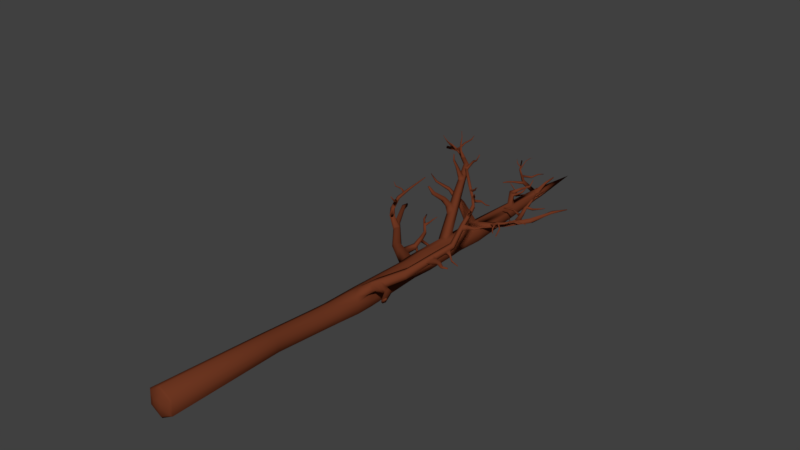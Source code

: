 # Source: Low-poly_Branch.blend  (saved by Blender 2.79.0; exported with 4.5.12 LTS)
import bpy
from mathutils import Matrix  # noqa: F401  (used for matrix-valued properties, if any)

bpy.ops.wm.read_factory_settings(use_empty=True)
scene = bpy.context.scene
scene.name = 'Scene'

# ---- collections
col_collection_1 = bpy.data.collections.new('Collection 1'); scene.collection.children.link(col_collection_1)

# ---- materials (node trees are filled in below, after node groups)
mat_branch = bpy.data.materials.new('Branch')
mat_branch.alpha_threshold = 0.0
mat_branch.use_transparent_shadow = False
mat_branch.diffuse_color = (0.1523, 0.03708, 0.01526, 1.0)
mat_branch.roughness = 0.5
mat_branch.specular_intensity = 0.0

# ---- material node trees

# ---- world
world_world = bpy.data.worlds.new('World'); scene.world = world_world
world_world.color = (0.05088, 0.05088, 0.05088)
world_world.use_sun_shadow = False
world_world.sun_shadow_jitter_overblur = 0.0
world_world.cycles.sampling_method = 'MANUAL'

# ---- meshes
me_circle = bpy.data.meshes.new('Circle')
me_circle.from_pydata([(0.03772, 0.7154, 5.061), (-0.1799, 0.5899, 5.067), (-0.1799, 0.3389, 5.079), (0.03772, 0.2134, 5.085), (0.2554, 0.3389, 5.079), (0.2554, 0.5899, 5.067), (-0.05833, 0.5001, 3.012), (-0.223, 0.4052, 3.017), (-0.223, 0.2152, 3.026), (-0.05833, 0.1203, 3.031), (0.1063, 0.2152, 3.026), (0.1063, 0.4052, 3.017), (0.04932, 0.4696, 1.251), (-0.1727, 0.3376, 1.404), (-0.1727, 0.1267, 1.415), (0.01021, 0.02125, 1.42), (0.1931, 0.1267, 1.415), (0.2021, 0.3814, 1.253), (0.03759, 0.3771, -1.762), (-0.1472, 0.3119, -1.749), (-0.1668, 0.1045, -1.707), (0.004804, 0.005615, -1.703), (0.1764, 0.1045, -1.707), (0.1369, 0.3198, -1.759), (-0.1371, 0.18, -4.063), (-0.2169, 0.1231, -4.034), (-0.2169, 0.05481, -4.031), (-0.1371, -0.004695, -4.054), (-0.05703, 0.04148, -4.057), (-0.05703, 0.1338, -4.061), (-0.09706, 0.01839, -4.056), (-0.1739, 0.03387, -5.148), (0.09058, 0.05508, -1.705), (0.02401, 0.1678, 3.029), (0.1016, 0.07397, 1.417), (0.1465, 0.2762, 5.082), (-0.0711, 0.2762, 5.082), (-0.1407, 0.1678, 3.029), (-0.08123, 0.07397, 1.417), (-0.08098, 0.05508, -1.705), (-0.1771, 0.01839, -4.056), (-0.1799, 0.4644, 5.073), (-0.223, 0.3102, 3.022), (-0.1727, 0.2322, 1.409), (-0.1668, 0.2035, -1.712), (-0.2172, 0.08853, -4.041), (-0.0711, 0.6527, 5.064), (-0.1407, 0.4526, 3.015), (-0.08123, 0.3903, 1.402), (-0.08098, 0.3519, -1.72), (-0.1771, 0.1569, -4.062), (0.1465, 0.6527, 5.064), (0.02401, 0.4526, 3.015), (0.1016, 0.3903, 1.402), (0.08841, 0.3496, -1.746), (-0.09706, 0.1569, -4.062), (0.2554, 0.4644, 5.073), (0.1063, 0.3102, 3.022), (0.1931, 0.2322, 1.409), (0.1764, 0.2035, -1.712), (-0.05703, 0.08765, -4.059), (0.03772, 0.6862, 5.083), (-0.1537, 0.5758, 5.088), (-0.1537, 0.3551, 5.099), (0.03772, 0.2447, 5.105), (0.2291, 0.3551, 5.099), (0.2291, 0.5758, 5.088), (0.1334, 0.2999, 5.102), (-0.05799, 0.2999, 5.102), (-0.1537, 0.4655, 5.094), (-0.05799, 0.631, 5.086), (0.1334, 0.631, 5.086), (0.2291, 0.4655, 5.094), (0.03772, 0.5461, 5.14), (-0.03001, 0.507, 5.142), (-0.03001, 0.4289, 5.146), (0.03772, 0.3898, 5.148), (0.1054, 0.4289, 5.146), (0.1054, 0.507, 5.142), (0.07158, 0.4094, 5.147), (0.003855, 0.4094, 5.147), (-0.03001, 0.4679, 5.144), (0.003855, 0.5265, 5.141), (0.07158, 0.5265, 5.141), (0.1054, 0.4679, 5.144), (-0.0981, 0.09841, 2.082), (0.1241, 0.1411, 2.08), (0.03772, 0.4679, 5.144), (0.1241, 0.2266, 2.076), (-0.1042, 0.3978, 2.069), (0.05005, 0.09841, 2.082), (-0.02403, 0.0557, 2.084), (-0.01487, 0.0393, 1.792), (0.07002, 0.08825, 1.79), (-0.09976, 0.08825, 1.79), (-0.09976, 0.382, 1.775), (0.1549, 0.2351, 1.782), (0.1549, 0.1372, 1.787), (0.1241, 0.312, 2.071), (0.1549, 0.333, 1.777), (-0.01487, 0.4309, 1.773), (-0.008422, 0.4531, 2.066), (-0.2, 0.3426, 2.072), (-0.1846, 0.333, 1.777), (-0.1846, 0.1372, 1.787), (-0.1722, 0.1411, 2.08), (-0.1765, 0.2369, 1.746), (-0.1861, 0.2419, 2.076), (0.1577, 0.1226, -1.203), (0.1577, 0.2889, -1.211), (-0.1306, 0.1226, -1.203), (0.01353, 0.03945, -1.199), (-0.00895, 0.4127, -1.198), (-0.1548, 0.3286, -1.194), (0.08561, 0.08102, -1.201), (-0.05856, 0.08102, -1.201), (-0.1306, 0.2057, -1.207), (-0.08155, 0.3702, -1.215), (0.08561, 0.3304, -1.213), (0.1577, 0.2057, -1.207), (0.1666, 0.288, -0.9875), (0.01859, 0.03203, -0.9749), (-0.1575, 0.3323, -1.013), (0.1666, 0.1174, -0.9791), (-0.1294, 0.1174, -0.9791), (-0.005702, 0.4198, -1.017), (0.09257, 0.07469, -0.977), (-0.05539, 0.07469, -0.977), (-0.1294, 0.2027, -0.9833), (-0.08195, 0.3766, -0.9919), (0.09257, 0.3307, -0.9897), (0.1666, 0.2027, -0.9833), (0.01859, 0.3733, -0.9918), (0.01353, 0.372, -1.215), (-1.706, 0.8855, -3.219), (-0.1306, 0.2889, -1.211), (-0.1294, 0.288, -0.9875), (-1.688, 0.8853, -3.231), (-1.67, 0.8754, -3.237), (-1.671, 0.838, -3.217), (-1.688, 0.8388, -3.206), (-1.705, 0.8476, -3.199), (-1.082, 1.125, -2.822), (-1.107, 1.131, -2.811), (-1.107, 1.076, -2.808), (-1.083, 1.08, -2.819), (-1.132, 1.126, -2.8), (-1.131, 1.081, -2.798), (-0.5577, 1.18, -2.28), (-0.5186, 1.108, -2.318), (-0.5967, 1.1, -2.287), (-0.5169, 1.176, -2.299), (-0.5575, 1.097, -2.305), (-0.5982, 1.167, -2.267), (-0.2919, 0.9191, -1.636), (-0.235, 0.8977, -1.763), (-0.3486, 0.8494, -1.744), (-0.2325, 0.9391, -1.659), (-0.2916, 0.8694, -1.765), (-0.3508, 0.8888, -1.639), (0.1999, 0.3765, 1.137), (0.01064, 0.01474, 1.112), (-0.1732, 0.3329, 1.097), (0.1945, 0.1208, 1.107), (-0.1732, 0.1208, 1.107), (0.04852, 0.4638, 1.134), (0.1026, 0.06776, 1.11), (-0.0813, 0.06776, 1.11), (-0.1732, 0.2268, 1.102), (-0.0813, 0.3859, 1.094), (0.1219, 0.4192, 1.092), (0.1945, 0.2268, 1.102), (0.1931, 0.3376, 1.404), (0.1945, 0.3329, 1.097), (0.01021, 0.4431, 1.399), (0.01064, 0.4389, 1.092), (-0.05651, 0.1497, -3.926), (-0.1176, 0.185, -3.927), (-0.1304, -0.004212, -3.944), (-0.04609, 0.04443, -3.947), (-0.2151, 0.127, -3.978), (-0.2151, 0.05647, -3.975), (-0.08826, 0.02011, -3.945), (-0.1726, 0.02011, -3.945), (-0.2148, 0.09218, -3.967), (-0.1726, 0.166, -3.953), (-0.08826, 0.1668, -3.936), (-0.04609, 0.09308, -3.949), (-0.1149, 0.1908, -3.867), (-0.03886, 0.04838, -3.833), (-0.2132, 0.04838, -3.833), (-0.05258, 0.1547, -3.866), (-0.126, -0.001893, -3.831), (-0.2132, 0.1489, -3.838), (-0.08246, 0.02325, -3.832), (-0.1696, 0.02325, -3.832), (-0.2132, 0.09866, -3.836), (-0.1696, 0.1741, -3.839), (-0.08246, 0.1733, -3.856), (-0.03886, 0.09866, -3.836), (-0.03886, 0.1489, -3.838), (-0.04609, 0.1417, -3.951), (0.03555, 0.3572, -4.269), (-0.1304, 0.1904, -3.954), (-0.126, 0.1992, -3.841), (0.02565, 0.3454, -4.277), (0.01199, 0.3596, -4.282), (-0.2172, 0.1338, -4.061), (-0.2148, 0.1417, -3.951), (-0.2172, 0.04148, -4.057), (-0.2148, 0.04443, -3.947), (0.01704, 0.3506, -4.281), (0.02161, 0.3717, -4.274), (0.03043, 0.3664, -4.27), (-1.036, 0.07123, -4.722), (-1.044, 0.05481, -4.717), (-1.042, 0.03798, -4.72), (-1.021, 0.05798, -4.741), (-1.026, 0.06972, -4.743), (-1.026, 0.03745, -4.741), (-1.302, 0.03058, -5.181), (-1.305, 0.01883, -5.178), (-1.302, 0.006874, -5.18), (-1.286, 0.01801, -5.195), (-1.288, 0.02959, -5.193), (-1.288, 0.006626, -5.192), (-0.01618, 0.2921, -4.076), (0.0006437, 0.2897, -4.065), (0.00675, 0.3147, -4.05), (-0.007715, 0.3256, -4.056), (-0.02491, 0.328, -4.067), (-0.03039, 0.3027, -4.082), (0.03069, 0.3665, -1.873), (0.1568, 0.09945, -1.9), (-0.171, 0.09945, -1.9), (0.1256, 0.3118, -1.871), (-0.007075, 0.004934, -1.896), (-0.1484, 0.3033, -1.878), (0.07488, 0.05219, -1.898), (-0.08903, 0.05219, -1.898), (-0.171, 0.194, -1.905), (-0.08903, 0.3357, -1.912), (0.07704, 0.3379, -1.887), (0.1568, 0.194, -1.905), (0.8049, 0.4693, -2.321), (0.1764, 0.3024, -1.717), (-0.02438, 0.3747, -1.885), (-0.02026, 0.3849, -1.756), (0.1568, 0.2885, -1.91), (0.8011, 0.43, -2.408), (0.8243, 0.4357, -2.315), (0.004803, 0.4013, -1.722), (-0.007075, 0.383, -1.914), (-0.1668, 0.3024, -1.717), (-0.171, 0.2885, -1.91), (0.7825, 0.4625, -2.413), (0.7847, 0.4951, -2.345), (0.8204, 0.4058, -2.385), (-0.3374, 0.6026, -1.811), (-0.3405, 0.5898, -1.942), (-0.3097, 0.6402, -1.836), (-0.3111, 0.6323, -1.924), (-0.3674, 0.5591, -1.83), (-0.3676, 0.553, -1.918), (-0.616, 0.7847, -1.875), (-0.6501, 0.7925, -1.933), (-0.6142, 0.8098, -1.885), (-0.6369, 0.8155, -1.924), (-0.6296, 0.7612, -1.885), (-0.6519, 0.768, -1.923), (-0.9164, 0.8515, -1.889), (-0.9304, 0.8478, -1.927), (-0.9085, 0.861, -1.9), (-0.9176, 0.8588, -1.926), (-0.9295, 0.8403, -1.891), (-0.9382, 0.8385, -1.917), (1.002, 0.5523, -2.701), (0.9997, 0.5724, -2.695), (1.011, 0.5738, -2.655), (1.016, 0.5528, -2.65), (1.019, 0.5318, -2.655), (1.008, 0.5323, -2.695), (1.159, 0.5637, -2.921), (1.16, 0.5686, -2.92), (1.168, 0.5686, -2.914), (1.169, 0.5635, -2.913), (1.169, 0.5583, -2.914), (1.16, 0.5588, -2.92), (-1.12, 0.9124, -2.003), (-1.12, 0.8992, -2.01), (-1.116, 0.9123, -2.008), (-1.116, 0.9036, -2.013), (-1.123, 0.9079, -2.001), (-1.123, 0.8992, -2.005), (0.1518, 0.1237, 0.006401), (-0.1947, 0.1252, -0.1563), (-0.004164, 0.3936, -0.006918), (0.07383, 0.07877, 0.008621), (-0.08215, 0.07877, 0.008621), (-0.1656, 0.2126, -0.02073), (-0.08215, 0.3486, -0.004699), (0.1518, 0.2137, 0.001961), (0.1518, 0.3036, -0.002479), (-0.004164, 0.0338, 0.01084), (-0.1948, 0.3024, -0.1621), (0.07383, 0.3486, -0.004699), (0.1703, 0.1118, -0.3609), (-0.1914, 0.1244, -0.2991), (-0.002335, 0.4104, -0.3756), (0.08396, 0.06204, -0.3584), (-0.08863, 0.06204, -0.3584), (-0.1908, 0.2126, -0.3392), (-0.08863, 0.3606, -0.3732), (0.1703, 0.2113, -0.3658), (0.08396, 0.3606, -0.3732), (0.1703, 0.3108, -0.3707), (-0.002335, 0.01228, -0.356), (-0.1915, 0.2977, -0.3047), (-0.1749, 0.3108, -0.3707), (-0.1601, 0.3036, -0.002479), (-1.651, 0.1269, -2.007), (-0.1601, 0.1237, 0.006401), (-0.1749, 0.1118, -0.3609), (-1.653, 0.1267, -1.921), (-1.651, 0.1602, -1.993), (-1.652, 0.162, -1.938), (-1.652, 0.09259, -1.935), (-1.651, 0.09227, -1.991), (-1.534, 0.2675, -1.7), (-1.549, 0.2287, -1.699), (-1.474, 0.2687, -1.695), (-1.458, 0.2338, -1.693), (-1.532, 0.1931, -1.696), (-1.473, 0.1959, -1.692), (-1.188, 0.2477, -1.052), (-1.13, 0.2008, -1.13), (-1.177, 0.2971, -1.071), (-1.131, 0.2953, -1.134), (-1.119, 0.2491, -1.148), (-1.176, 0.2006, -1.067), (-0.7468, 0.1954, -0.4887), (-0.6405, 0.1327, -0.5704), (-0.7252, 0.263, -0.5094), (-0.6422, 0.2616, -0.5754), (-0.6198, 0.1988, -0.5904), (-0.7235, 0.1313, -0.5042), (0.03799, 0.2037, -3.081), (-0.07933, 0.000788, -3.071), (-0.1966, 0.2037, -3.081), (-0.02067, 0.03461, -3.073), (-0.138, 0.03461, -3.073), (-0.1966, 0.1361, -3.078), (0.03799, 0.1361, -3.078), (-0.07933, 0.2721, -3.07), (0.03799, 0.06844, -3.074), (-0.1966, 0.06844, -3.074), (-0.03148, 0.2491, -3.057), (-0.1207, 0.2479, -3.054), (-0.06948, 0.2845, -2.967), (0.05418, 0.07127, -2.942), (-0.1931, 0.07127, -2.942), (0.05418, 0.2139, -2.949), (-0.06948, -3.732e-05, -2.939), (-0.1931, 0.2139, -2.949), (-0.00765, 0.03562, -2.941), (-0.1313, 0.03562, -2.941), (-0.1931, 0.1426, -2.946), (0.05418, 0.1426, -2.946), (-0.02667, 0.258, -2.98), (-0.1188, 0.2552, -2.977), (-0.006623, 0.2502, -2.948), (-0.01982, 0.2379, -3.082), (-0.1313, 0.2495, -2.951), (-0.138, 0.2376, -3.083), (-0.3348, 0.008057, -3.938), (-0.3333, 0.02318, -3.939), (-0.3268, 0.02185, -3.939), (-0.3276, 0.01044, -3.939), (-0.3407, 0.0222, -3.939), (-0.341, 0.01088, -3.939), (-0.3765, 0.08845, -3.666), (-0.3936, 0.09251, -3.668), (-0.414, 0.06459, -3.656), (-0.3975, 0.05965, -3.654), (-0.4132, 0.08909, -3.667), (-0.3785, 0.0637, -3.655), (-0.2756, 0.3043, -3.476), (-0.2819, 0.2623, -3.442), (-0.2515, 0.2666, -3.445), (-0.2485, 0.2982, -3.47), (-0.3082, 0.2676, -3.446), (-0.307, 0.2989, -3.471), (-0.1368, 0.3889, -3.135), (-0.1496, 0.317, -3.172), (-0.1053, 0.319, -3.157), (-0.09694, 0.3692, -3.122), (-0.191, 0.3132, -3.152), (-0.1891, 0.3689, -3.119), (-0.1988, 0.3639, -3.288), (-0.2501, 0.3227, -3.225), (-0.2613, 0.3669, -3.247), (-0.2283, 0.3712, -3.288), (-0.2207, 0.3147, -3.241), (-0.191, 0.321, -3.279), (-0.6429, 0.04096, -4.251), (-0.6376, 0.03184, -4.305), (-0.6507, 0.06628, -4.251), (-0.6376, 0.09519, -4.308), (-0.6429, 0.09176, -4.254), (-0.6358, 0.06315, -4.314), (0.5171, 0.3766, -2.004), (0.4877, 0.4053, -2.002), (0.4812, 0.3812, -2.102), (0.5105, 0.3586, -2.084), (0.457, 0.4292, -2.019), (0.4532, 0.4089, -2.099), (-0.8109, 0.03516, -4.448), (-0.8131, 0.06155, -4.443), (-0.8062, 0.07696, -4.499), (-0.8063, 0.0413, -4.497), (-0.8109, 0.08733, -4.45), (-0.8009, 0.05901, -4.498), (-0.8485, 0.03562, -4.492), (-0.8507, 0.06045, -4.488), (-0.8253, 0.07537, -4.52), (-0.8255, 0.0419, -4.519), (-0.8485, 0.08472, -4.495), (-0.8271, 0.05835, -4.527), (-0.8349, 0.03469, -4.527), (-0.7977, 0.03415, -4.485), (-0.7977, 0.08469, -4.487), (-0.8349, 0.08225, -4.529), (-0.6801, 0.02918, -4.612), (-0.6815, 0.0438, -4.619), (-0.68, 0.05893, -4.614), (-0.6631, 0.02865, -4.593), (-0.6583, 0.04438, -4.594), (-0.6629, 0.06033, -4.595), (-0.6042, 0.07528, -4.726), (-0.6063, 0.08481, -4.73), (-0.6041, 0.09462, -4.727), (-0.59, 0.07475, -4.717), (-0.5869, 0.08493, -4.719), (-0.5898, 0.09535, -4.718), (-0.5513, 0.0586, -4.837), (-0.5525, 0.06186, -4.84), (-0.5512, 0.06675, -4.841), (-0.5438, 0.05984, -4.834), (-0.5424, 0.06387, -4.837), (-0.5438, 0.06852, -4.839), (-1.128, 0.01767, -4.871), (-1.112, 0.01723, -4.89), (-1.118, 0.04606, -4.892), (-1.128, 0.04782, -4.873), (-1.132, 0.03677, -4.874), (-1.11, 0.0317, -4.893), (-1.141, 0.01452, -4.895), (-1.126, 0.04377, -4.906), (-1.14, 0.03453, -4.89), (-1.126, 0.0141, -4.913), (-1.141, 0.04418, -4.896), (-1.123, 0.02833, -4.916), (-1.191, 0.09163, -4.881), (-1.13, 0.03289, -4.869), (-1.112, 0.04644, -4.891), (-1.126, 0.04283, -4.914), (-1.143, 0.02949, -4.893), (-1.182, 0.09139, -4.886), (-1.191, 0.08597, -4.877), (-1.183, 0.09376, -4.867), (-1.185, 0.08728, -4.868), (-1.177, 0.09273, -4.878), (-1.205, 0.1291, -4.885), (-1.205, 0.1281, -4.892), (-1.212, 0.1297, -4.881), (-1.213, 0.1251, -4.882), (-1.212, 0.1281, -4.892), (-1.213, 0.1242, -4.889), (-1.235, 0.1637, -4.917), (-1.234, 0.1635, -4.919), (-1.237, 0.1628, -4.917), (-1.238, 0.162, -4.918), (-1.235, 0.1624, -4.919), (-1.236, 0.1617, -4.919), (-1.026, 0.03779, -4.702), (-1.029, 0.05526, -4.699), (-1.011, 0.07073, -4.726), (-1.011, 0.03723, -4.724), (-1.027, 0.07188, -4.711), (-1.012, 0.05821, -4.731), (-1.023, 0.05343, -4.745), (-0.9627, 0.2367, -4.809), (-1.042, 0.0713, -4.722), (-1.026, 0.07237, -4.704), (-1.008, 0.05382, -4.728), (-0.9555, 0.2337, -4.812), (-0.9564, 0.2286, -4.813), (-0.9589, 0.2276, -4.818), (-0.9596, 0.2319, -4.82), (-0.9651, 0.2355, -4.814), (-0.9247, 0.275, -4.876), (-0.9214, 0.2753, -4.872), (-0.9211, 0.2745, -4.883), (-0.9194, 0.2703, -4.883), (-0.916, 0.2704, -4.879), (-0.9156, 0.2748, -4.877), (-0.8822, 0.296, -4.917), (-0.8806, 0.2961, -4.916), (-0.8821, 0.2958, -4.919), (-0.8815, 0.2944, -4.919), (-0.8799, 0.2944, -4.919), (-0.8795, 0.2959, -4.918), (-0.5965, 0.03408, -4.278), (-0.6131, 0.09371, -4.235), (-0.5949, 0.06563, -4.287), (-0.6132, 0.04256, -4.232), (-0.6081, 0.06881, -4.223), (-0.5965, 0.09792, -4.281), (-0.6064, 0.03546, -4.229), (-0.6488, 0.03318, -4.257), (-0.6488, 0.09859, -4.26), (-0.8108, 0.0438, -4.179), (-0.6064, 0.1014, -4.233), (-0.8016, 0.04475, -4.162), (-0.8025, 0.05929, -4.155), (-0.8158, 0.05779, -4.181), (-0.8027, 0.07352, -4.162), (-0.812, 0.07237, -4.18), (-0.8797, 0.06018, -4.084), (-0.8821, 0.04811, -4.088), (-0.8957, 0.07073, -4.098), (-0.8821, 0.07163, -4.089), (-0.8993, 0.05902, -4.097), (-0.8957, 0.04738, -4.097), (-0.9258, 0.06543, -4.002), (-0.927, 0.05938, -4.004), (-0.9338, 0.07073, -4.009), (-0.927, 0.07118, -4.004), (-0.9356, 0.06485, -4.008), (-0.9338, 0.05902, -4.008), (-0.2088, 0.3499, -3.34), (-0.2618, 0.3108, -3.285), (-0.2705, 0.3524, -3.307), (-0.2358, 0.3602, -3.312), (-0.2331, 0.3033, -3.297), (-0.2015, 0.3128, -3.299), (-0.1542, 0.3848, -3.162), (-0.1692, 0.3163, -3.191), (-0.122, 0.3202, -3.177), (-0.1414, 0.3669, -3.194), (-0.2073, 0.3158, -3.172), (-0.209, 0.3683, -3.154), (-0.1648, 0.3879, -3.169), (-0.1398, 0.3932, -3.129), (-0.1259, 0.314, -3.185), (-0.1018, 0.312, -3.154), (-0.2399, 0.3591, -3.33), (-0.2309, 0.374, -3.274), (-0.2019, 0.3078, -3.316), (-0.1894, 0.3192, -3.264), (-0.032, 0.406, -3.134), (-0.05778, 0.4047, -3.177), (-0.06517, 0.415, -3.158), (-0.05508, 0.4174, -3.142), (-0.04651, 0.3776, -3.166), (-0.03684, 0.377, -3.155), (0.05494, 0.4571, -3.196), (0.02794, 0.4565, -3.219), (0.02728, 0.464, -3.205), (0.03767, 0.4655, -3.196), (0.03759, 0.4371, -3.215), (0.04672, 0.4365, -3.209), (0.0702, 0.5116, -3.287), (0.06508, 0.5114, -3.296), (0.06361, 0.5134, -3.292), (0.06562, 0.5139, -3.289), (0.06732, 0.506, -3.293), (0.06924, 0.5059, -3.291), (0.07379, 0.5131, -3.405), (0.06878, 0.5061, -3.431), (0.05527, 0.5112, -3.417), (0.05898, 0.5167, -3.405), (0.07244, 0.4875, -3.411), (0.07766, 0.4916, -3.4), (-0.09992, 0.4144, -3.405), (-0.1217, 0.4197, -3.405), (-0.1019, 0.3768, -3.413), (-0.09425, 0.3828, -3.398), (-0.1073, 0.4041, -3.444), (-0.1271, 0.4116, -3.423), (0.09442, 0.6135, -3.467), (0.0923, 0.6106, -3.478), (0.08659, 0.6127, -3.472), (0.08816, 0.6151, -3.467), (0.09385, 0.6027, -3.469), (0.09605, 0.6045, -3.465), (-0.3274, 0.1689, -3.591), (-0.3708, 0.1529, -3.574), (-0.3725, 0.1696, -3.592), (-0.3527, 0.1775, -3.589), (-0.3531, 0.1374, -3.572), (-0.3297, 0.1415, -3.575), (-0.3396, 0.2012, -3.567), (-0.3347, 0.1696, -3.539), (-0.3095, 0.1738, -3.541), (-0.307, 0.2023, -3.56), (-0.3587, 0.1761, -3.55), (-0.3555, 0.203, -3.56), (-0.3565, 0.1748, -3.542), (-0.3734, 0.1425, -3.575), (-0.4887, 0.3095, -3.607), (-0.3483, 0.1738, -3.594), (-0.3296, 0.2075, -3.564), (-0.4874, 0.3204, -3.611), (-0.4809, 0.3197, -3.614), (-0.4935, 0.3001, -3.617), (-0.4942, 0.3069, -3.624), (-0.4862, 0.3101, -3.623), (-0.5357, 0.3489, -3.682), (-0.5376, 0.3482, -3.682), (-0.5374, 0.3465, -3.681), (-0.5363, 0.3488, -3.678), (-0.5344, 0.3512, -3.68), (-0.536, 0.3514, -3.679), (-0.4098, 0.2282, -3.622), (-0.3998, 0.2322, -3.621), (-0.4028, 0.2314, -3.601), (-0.4089, 0.2197, -3.613), (-0.3932, 0.2442, -3.61), (-0.4012, 0.2451, -3.606), (-0.1331, 0.386, -3.169), (-0.1243, 0.3737, -3.191), (-0.09967, 0.3411, -3.166), (-0.09397, 0.3753, -3.142), (-0.1212, 0.3888, -3.151), (-0.1111, 0.3419, -3.179), (-1.01, 0.08898, -4.753), (-1.003, 0.08932, -4.745), (-1.022, 0.09944, -4.739), (-1.014, 0.09774, -4.754), (-1.003, 0.09875, -4.741), (-1.015, 0.1001, -4.731), (-0.6774, 0.06541, -4.233), (-0.6712, 0.08783, -4.233), (-0.6546, 0.08967, -4.207), (-0.6535, 0.06782, -4.196), (-0.6532, 0.04533, -4.206), (-0.6698, 0.04379, -4.232), (-1.331, 1.019, -2.997), (-1.353, 0.9754, -2.976), (-1.383, 1.022, -2.981), (-1.354, 1.028, -2.984), (-1.332, 0.9775, -2.987), (-1.372, 0.9877, -2.967), (-1.327, 1.039, -2.964), (-1.298, 0.9911, -2.965), (-1.345, 0.9987, -2.948), (-1.297, 1.033, -2.974), (-1.32, 0.9888, -2.954), (-1.336, 1.04, -2.949), (-1.353, 1.027, -2.989), (-1.385, 1.02, -2.985), (-1.374, 0.9823, -2.968), (-1.32, 1.041, -2.965), (-1.342, 0.9955, -2.945), (-1.34, 1.04, -2.952), (-1.24, 1.077, -2.899), (-1.213, 1.032, -2.908), (-1.257, 1.037, -2.886), (-1.223, 1.064, -2.923), (-1.238, 1.022, -2.898), (-1.266, 1.071, -2.894), (-1.202, 1.092, -2.871), (-1.175, 1.048, -2.882), (-1.222, 1.051, -2.862), (-1.157, 1.093, -2.875), (-1.195, 1.04, -2.868), (-1.201, 1.097, -2.85), (-1.231, 1.074, -2.907), (-1.27, 1.068, -2.9), (-1.261, 1.028, -2.888), (-1.193, 1.091, -2.879), (-1.218, 1.046, -2.859), (-1.207, 1.097, -2.853), (-1.215, 1.025, -2.909), (-1.228, 1.062, -2.925), (-1.238, 1.076, -2.906), (-1.195, 1.094, -2.875), (-1.172, 1.043, -2.879), (-1.16, 1.092, -2.881), (-0.7543, 1.156, -2.51), (-0.781, 1.088, -2.51), (-0.8127, 1.152, -2.49), (-0.7663, 1.163, -2.485), (-0.7481, 1.097, -2.522), (-0.8142, 1.092, -2.495), (-0.795, 1.152, -2.548), (-0.8255, 1.087, -2.55), (-0.8511, 1.149, -2.528), (-0.8438, 1.155, -2.557), (-0.7938, 1.094, -2.563), (-0.8575, 1.091, -2.536), (-0.7466, 1.155, -2.512), (-0.7623, 1.162, -2.478), (-0.8154, 1.15, -2.484), (-0.7924, 1.151, -2.554), (-0.8587, 1.147, -2.527), (-0.8401, 1.156, -2.55), (-0.9432, 1.137, -2.694), (-0.9722, 1.081, -2.685), (-1.01, 1.136, -2.676), (-0.9822, 1.141, -2.684), (-0.9444, 1.087, -2.696), (-0.9979, 1.091, -2.67), (-0.9428, 1.145, -2.646), (-0.8953, 1.089, -2.653), (-0.9573, 1.092, -2.631), (-0.894, 1.142, -2.648), (-0.9244, 1.083, -2.641), (-0.9548, 1.14, -2.623), (-1.013, 1.135, -2.681), (-1.0, 1.086, -2.673), (-0.981, 1.142, -2.689), (-0.9363, 1.146, -2.646), (-0.9537, 1.087, -2.628), (-0.9585, 1.139, -2.626), (-0.3672, 1.045, -1.947), (-0.4107, 0.9713, -2.007), (-0.4569, 1.017, -1.924), (-0.3998, 1.026, -1.897), (-0.3621, 0.9921, -2.012), (-0.4598, 0.9615, -1.987), (-0.4004, 1.073, -2.021), (-0.4445, 1.0, -2.075), (-0.4858, 1.05, -1.997), (-0.4524, 1.077, -2.025), (-0.3982, 1.019, -2.083), (-0.4913, 0.9933, -2.056), (-0.3968, 1.022, -1.89), (-0.4616, 1.013, -1.92), (-0.3599, 1.045, -1.946), (-0.3961, 1.075, -2.027), (-0.4931, 1.049, -2.0), (-0.45, 1.075, -2.019), (-0.4552, 1.128, -2.166), (-0.5055, 1.052, -2.199), (-0.5498, 1.112, -2.144), (-0.5028, 1.134, -2.171), (-0.4657, 1.078, -2.212), (-0.5482, 1.051, -2.181), (-0.4922, 1.157, -2.246), (-0.5327, 1.076, -2.254), (-0.5752, 1.141, -2.208), (-0.5238, 1.155, -2.222), (-0.4893, 1.095, -2.257), (-0.5736, 1.076, -2.236), (-0.5346, 1.157, -2.224), (-0.5092, 1.132, -2.163), (-0.4922, 1.089, -2.267), (-0.4631, 1.067, -2.21), (-0.4539, 1.124, -2.158), (-0.4967, 1.159, -2.254), (-0.194, 0.6621, -1.33), (-0.1291, 0.6705, -1.498), (-0.2578, 0.6054, -1.486), (-0.1399, 0.6976, -1.362), (-0.1932, 0.6355, -1.507), (-0.2519, 0.64, -1.351), (-0.1665, 0.7585, -1.438), (-0.2218, 0.7036, -1.582), (-0.2746, 0.7052, -1.425), (-0.2328, 0.7662, -1.454), (-0.1599, 0.7366, -1.575), (-0.2842, 0.6764, -1.561), (-0.1262, 0.6958, -1.358), (-0.1893, 0.6541, -1.321), (-0.2603, 0.6281, -1.346), (-0.1572, 0.7666, -1.446), (-0.2866, 0.7039, -1.431), (-0.2286, 0.7593, -1.444), (-0.2552, 0.8963, -1.361), (-0.2282, 0.7903, -1.312), (-0.186, 0.8259, -1.323), (-0.2733, 0.7816, -1.334), (-0.2067, 0.8937, -1.357), (-0.291, 0.8517, -1.365), (-0.3027, 0.9658, -1.318), (-0.283, 0.9107, -1.254), (-0.2523, 0.9308, -1.272), (-0.3158, 0.8981, -1.266), (-0.2674, 0.9653, -1.315), (-0.3287, 0.9352, -1.307), (-0.3375, 1.132, -1.089), (-0.3231, 1.091, -1.042), (-0.3006, 1.106, -1.055), (-0.3471, 1.082, -1.051), (-0.3117, 1.131, -1.087), (-0.3565, 1.109, -1.081), (-0.409, 1.225, -1.052), (-0.4022, 1.224, -1.023), (-0.3914, 1.225, -1.032), (-0.4137, 1.218, -1.023), (-0.3967, 1.225, -1.051), (-0.4182, 1.219, -1.043), (-0.4543, 1.129, -1.976), (-0.4176, 1.093, -1.887), (-0.4593, 1.087, -1.907), (-0.3938, 1.107, -1.923), (-0.418, 1.127, -1.978), (-0.4804, 1.11, -1.96), (-0.4899, 1.271, -1.931), (-0.468, 1.25, -1.878), (-0.4929, 1.246, -1.89), (-0.4537, 1.258, -1.9), (-0.4682, 1.27, -1.932), (-0.5055, 1.26, -1.922), (-0.5053, 1.41, -1.855), (-0.4913, 1.397, -1.821), (-0.5072, 1.394, -1.829), (-0.4822, 1.402, -1.835), (-0.4914, 1.41, -1.856), (-0.5153, 1.403, -1.849), (-0.519, 1.5, -1.871), (-0.5111, 1.512, -1.854), (-0.52, 1.508, -1.856), (-0.506, 1.507, -1.861), (-0.5112, 1.5, -1.871), (-0.5246, 1.501, -1.866), (-0.4405, 1.156, -2.187), (-0.4624, 1.173, -2.235), (-0.4811, 1.172, -2.22), (-0.4687, 1.16, -2.19), (-0.4607, 1.136, -2.241), (-0.4467, 1.126, -2.214), (-0.3843, 1.259, -2.264), (-0.3998, 1.271, -2.297), (-0.413, 1.27, -2.287), (-0.4042, 1.261, -2.266), (-0.3986, 1.245, -2.302), (-0.3887, 1.238, -2.283), (-0.305, 1.307, -2.233), (-0.3155, 1.315, -2.255), (-0.3244, 1.315, -2.248), (-0.3185, 1.309, -2.234), (-0.3147, 1.298, -2.258), (-0.308, 1.293, -2.246), (-0.2371, 1.434, -2.242), (-0.2493, 1.439, -2.246), (-0.2496, 1.439, -2.24), (-0.2421, 1.435, -2.237), (-0.2506, 1.43, -2.247), (-0.2434, 1.427, -2.245), (-0.8697, 1.245, -2.527), (-0.8307, 1.276, -2.486), (-0.8198, 1.269, -2.499), (-0.8576, 1.26, -2.488), (-0.8411, 1.252, -2.523), (-0.8776, 1.244, -2.512), (-0.8842, 1.39, -2.547), (-0.8567, 1.393, -2.522), (-0.8522, 1.39, -2.532), (-0.874, 1.389, -2.524), (-0.8674, 1.389, -2.546), (-0.8883, 1.387, -2.538), (-0.9147, 1.458, -2.621), (-0.906, 1.475, -2.61), (-0.9013, 1.472, -2.614), (-0.9135, 1.467, -2.61), (-0.906, 1.463, -2.62), (-0.9178, 1.458, -2.616), (-0.9721, 1.551, -2.682), (-0.9643, 1.552, -2.676), (-0.963, 1.551, -2.678), (-0.9692, 1.551, -2.676), (-0.9674, 1.551, -2.682), (-0.9733, 1.551, -2.68), (-0.9716, 1.145, -2.625), (-1.01, 1.142, -2.662), (-1.001, 1.108, -2.658), (-0.9894, 1.146, -2.668), (-0.9598, 1.149, -2.64), (-0.9707, 1.109, -2.629), (-0.9943, 1.206, -2.581), (-1.019, 1.204, -2.605), (-1.013, 1.183, -2.602), (-1.006, 1.207, -2.609), (-0.9869, 1.208, -2.591), (-0.9937, 1.183, -2.584), (-1.01, 1.215, -2.539), (-1.021, 1.214, -2.549), (-1.019, 1.205, -2.548), (-1.015, 1.216, -2.551), (-1.007, 1.216, -2.543), (-1.01, 1.205, -2.54), (-1.04, 1.255, -2.477), (-1.046, 1.255, -2.479), (-1.045, 1.251, -2.479), (-1.044, 1.255, -2.481), (-1.039, 1.255, -2.479), (-1.04, 1.251, -2.478), (-1.296, 1.154, -2.84), (-1.328, 1.14, -2.862), (-1.314, 1.143, -2.864), (-1.323, 1.122, -2.858), (-1.294, 1.152, -2.85), (-1.304, 1.13, -2.845), (-1.371, 1.213, -2.79), (-1.392, 1.204, -2.804), (-1.383, 1.206, -2.806), (-1.389, 1.192, -2.802), (-1.37, 1.211, -2.797), (-1.376, 1.197, -2.793), (-1.37, 1.255, -2.76), (-1.38, 1.25, -2.767), (-1.375, 1.251, -2.768), (-1.378, 1.244, -2.766), (-1.369, 1.254, -2.763), (-1.372, 1.247, -2.761), (-1.349, 1.044, -2.951), (-1.383, 1.03, -2.974), (-1.36, 1.034, -2.976), (-1.374, 1.002, -2.963), (-1.338, 1.044, -2.96), (-1.353, 1.011, -2.947), (-1.436, 1.166, -2.881), (-1.455, 1.158, -2.894), (-1.442, 1.161, -2.895), (-1.45, 1.143, -2.887), (-1.43, 1.166, -2.886), (-1.438, 1.148, -2.879), (-1.491, 1.205, -2.887), (-1.502, 1.201, -2.892), (-1.496, 1.202, -2.894), (-1.5, 1.193, -2.889), (-1.489, 1.205, -2.89), (-1.493, 1.196, -2.885), (-1.525, 1.263, -2.872), (-1.529, 1.261, -2.875), (-1.526, 1.261, -2.875), (-1.528, 1.257, -2.873), (-1.523, 1.263, -2.873), (-1.525, 1.258, -2.872), (-1.154, 1.103, -2.931), (-1.202, 1.085, -2.947), (-1.193, 1.064, -2.939), (-1.205, 1.092, -2.935), (-1.175, 1.103, -2.924), (-1.164, 1.074, -2.929), (-1.152, 1.151, -3.057), (-1.185, 1.136, -3.079), (-1.179, 1.12, -3.071), (-1.189, 1.142, -3.071), (-1.169, 1.15, -3.056), (-1.16, 1.128, -3.058), (-1.088, 1.201, -3.178), (-1.116, 1.191, -3.184), (-1.11, 1.18, -3.18), (-1.116, 1.195, -3.178), (-1.099, 1.201, -3.173), (-1.094, 1.185, -3.177), (-1.095, 1.245, -3.245), (-1.105, 1.241, -3.252), (-1.103, 1.236, -3.249), (-1.106, 1.243, -3.249), (-1.1, 1.245, -3.245), (-1.098, 1.239, -3.246), (0.5972, 1.941, -0.7417), (0.5985, 1.923, -0.7536), (0.59, 1.906, -0.7612), (0.5523, 1.909, -0.7434), (0.5518, 1.926, -0.7323), (0.5593, 1.942, -0.7247), (0.9251, 1.439, -0.5174), (0.93, 1.463, -0.5064), (0.875, 1.464, -0.5068), (0.8805, 1.44, -0.5173), (0.9234, 1.488, -0.4953), (0.8789, 1.487, -0.496), (0.9812, 1.009, 0.08046), (0.9113, 0.9687, 0.04096), (0.9013, 1.048, 0.06809), (0.9779, 0.9677, 0.06334), (0.8993, 1.008, 0.05204), (0.9675, 1.051, 0.0916), (0.614, 0.6884, 0.8199), (0.6118, 0.641, 0.6774), (0.5647, 0.7575, 0.6866), (0.6354, 0.6284, 0.7997), (0.586, 0.7001, 0.6689), (0.5869, 0.7504, 0.8085), (0.7876, 1.639, -0.6311), (0.742, 1.664, -0.6062), (0.7856, 1.69, -0.606), (0.7945, 1.663, -0.6166), (0.7457, 1.643, -0.6192), (0.7529, 1.683, -0.5957), (0.8102, 1.639, -0.6093), (0.7643, 1.614, -0.6118), (0.768, 1.659, -0.5899), (0.8066, 1.611, -0.622), (0.7603, 1.636, -0.5992), (0.8109, 1.65, -0.5956), (0.7937, 1.661, -0.6202), (0.7833, 1.692, -0.6083), (0.7471, 1.685, -0.5949), (0.8125, 1.633, -0.6113), (0.7652, 1.657, -0.5879), (0.8097, 1.652, -0.597), (0.8599, 1.569, -0.5731), (0.8174, 1.542, -0.5857), (0.819, 1.585, -0.5631), (0.8481, 1.55, -0.595), (0.8054, 1.566, -0.5745), (0.8516, 1.592, -0.5665), (0.8808, 1.539, -0.5547), (0.8377, 1.513, -0.5682), (0.8379, 1.557, -0.5468), (0.8851, 1.498, -0.5609), (0.8288, 1.532, -0.5548), (0.8867, 1.541, -0.5359), (0.8583, 1.559, -0.5812), (0.8486, 1.594, -0.5711), (0.8098, 1.588, -0.5639), (0.8795, 1.529, -0.5625), (0.833, 1.554, -0.5443), (0.8861, 1.546, -0.538), (0.81, 1.545, -0.5861), (0.8455, 1.554, -0.5965), (0.8588, 1.566, -0.579), (0.8827, 1.532, -0.558), (0.8337, 1.51, -0.5657), (0.8834, 1.499, -0.566), (0.9693, 1.194, -0.1599), (0.9019, 1.221, -0.1637), (0.9644, 1.254, -0.1422), (0.9748, 1.208, -0.1345), (0.9108, 1.188, -0.174), (0.9051, 1.255, -0.1504), (0.967, 1.232, -0.1987), (0.9018, 1.263, -0.2071), (0.963, 1.289, -0.1825), (0.9695, 1.279, -0.2113), (0.9102, 1.231, -0.2164), (0.9052, 1.295, -0.1952), (0.9686, 1.187, -0.161), (0.9737, 1.204, -0.1277), (0.9626, 1.257, -0.1364), (0.966, 1.229, -0.2048), (0.961, 1.297, -0.182), (0.9707, 1.276, -0.2042), (0.9496, 1.343, -0.3778), (0.8925, 1.37, -0.3768), (0.9451, 1.405, -0.3666), (0.9521, 1.379, -0.3723), (0.8995, 1.344, -0.3842), (0.9011, 1.396, -0.3617), (0.9579, 1.353, -0.324), (0.9044, 1.31, -0.3279), (0.9049, 1.369, -0.3136), (0.9564, 1.31, -0.3187), (0.8969, 1.338, -0.3207), (0.9527, 1.372, -0.3023), (0.9443, 1.406, -0.3718), (0.896, 1.397, -0.3656), (0.953, 1.377, -0.378), (0.9595, 1.347, -0.3232), (0.9003, 1.366, -0.3099), (0.9524, 1.374, -0.3063), (0.8036, 0.8051, 0.4499), (0.7382, 0.8523, 0.377), (0.7757, 0.8969, 0.4655), (0.7774, 0.8348, 0.5028), (0.7582, 0.8024, 0.3763), (0.7275, 0.9021, 0.3938), (0.8442, 0.8455, 0.3631), (0.7785, 0.8921, 0.298), (0.8207, 0.9325, 0.3813), (0.8504, 0.8999, 0.3542), (0.7968, 0.8447, 0.2947), (0.7708, 0.9396, 0.3145), (0.7721, 0.8309, 0.5107), (0.7713, 0.9014, 0.4692), (0.803, 0.7974, 0.4513), (0.8473, 0.8414, 0.3566), (0.8203, 0.9403, 0.3773), (0.8474, 0.8971, 0.3611), (0.9193, 0.9078, 0.2025), (0.8466, 0.9582, 0.1614), (0.9033, 1.004, 0.2184), (0.9265, 0.9565, 0.1941), (0.8723, 0.9179, 0.152), (0.8442, 1.002, 0.1777), (0.9555, 0.9449, 0.1174), (0.8749, 0.9852, 0.1032), (0.9379, 1.03, 0.1508), (0.9521, 0.9774, 0.1404), (0.8937, 0.9415, 0.104), (0.8748, 1.027, 0.1193), (0.955, 0.9883, 0.1373), (0.9244, 0.963, 0.2021), (0.8884, 0.9441, 0.0937), (0.8616, 0.9152, 0.1538), (0.9136, 0.9064, 0.2112), (0.9583, 0.9492, 0.1094), (0.265, 0.5201, 1.199), (0.2996, 0.4694, 1.01), (0.2359, 0.6002, 1.011), (0.305, 0.4682, 1.167), (0.2682, 0.5364, 0.9929), (0.2484, 0.5822, 1.168), (0.3883, 0.5075, 1.073), (0.3567, 0.5811, 0.8983), (0.3362, 0.6177, 1.077), (0.4066, 0.5796, 1.045), (0.3863, 0.5163, 0.9132), (0.3275, 0.643, 0.9163), (0.3012, 0.4532, 1.173), (0.2543, 0.5138, 1.21), (0.235, 0.5897, 1.174), (0.3971, 0.4991, 1.065), (0.3358, 0.6316, 1.068), (0.3969, 0.5735, 1.058), (0.5889, 0.5696, 1.15), (0.4418, 0.5418, 1.212), (0.4826, 0.4979, 1.204), (0.4412, 0.591, 1.181), (0.5747, 0.5208, 1.161), (0.5359, 0.6102, 1.141), (0.6727, 0.6094, 1.194), (0.602, 0.5783, 1.273), (0.6247, 0.549, 1.255), (0.5929, 0.6137, 1.255), (0.6696, 0.5717, 1.202), (0.6401, 0.6342, 1.204), (0.7976, 0.6196, 1.468), (0.7478, 0.5992, 1.523), (0.7643, 0.5774, 1.51), (0.741, 0.6249, 1.51), (0.7959, 0.5926, 1.473), (0.7742, 0.6383, 1.475), (0.8534, 0.7037, 1.511), (0.8439, 0.6948, 1.547), (0.8504, 0.6831, 1.537), (0.8376, 0.707, 1.545), (0.8561, 0.6897, 1.513), (0.8443, 0.7128, 1.522), (0.897, 0.9007, 0.409), (0.846, 0.8552, 0.5124), (0.8446, 0.9005, 0.4852), (0.865, 0.8334, 0.474), (0.8946, 0.8629, 0.4105), (0.8776, 0.9266, 0.4236), (1.033, 0.9329, 0.4646), (1.003, 0.9068, 0.5253), (1.002, 0.9338, 0.5091), (1.014, 0.8937, 0.5023), (1.032, 0.9108, 0.465), (1.021, 0.9487, 0.473), (1.154, 0.9346, 0.5652), (1.135, 0.9182, 0.6037), (1.135, 0.9354, 0.5934), (1.143, 0.9098, 0.589), (1.154, 0.9206, 0.5654), (1.147, 0.9448, 0.5705), (1.24, 0.9417, 0.5593), (1.248, 0.9311, 0.5809), (1.245, 0.9407, 0.5783), (1.245, 0.927, 0.5727), (1.24, 0.9338, 0.5598), (1.24, 0.9468, 0.5649), (0.949, 0.8931, 0.1823), (0.9704, 0.9149, 0.132), (0.9685, 0.9343, 0.1455), (0.9533, 0.9219, 0.1772), (0.9338, 0.9129, 0.1241), (0.921, 0.8989, 0.1526), (0.9727, 0.8917, 0.1782), (0.9787, 0.9105, 0.1436), (0.9721, 0.9232, 0.1525), (0.9668, 0.9118, 0.1743), (0.9561, 0.8994, 0.1375), (0.9528, 0.8875, 0.1572), (1.046, 0.8311, 0.2228), (1.05, 0.8444, 0.199), (1.046, 0.8532, 0.2048), (1.042, 0.8452, 0.2198), (1.035, 0.8373, 0.1945), (1.033, 0.8289, 0.2081), (1.186, 0.8043, 0.2365), (1.185, 0.8183, 0.2317), (1.184, 0.8185, 0.2375), (1.184, 0.8098, 0.2408), (1.177, 0.8168, 0.2291), (1.177, 0.8086, 0.2316), (1.058, 1.306, -0.1746), (1.086, 1.268, -0.1293), (1.08, 1.257, -0.1433), (1.07, 1.296, -0.1342), (1.064, 1.278, -0.1693), (1.056, 1.315, -0.1604), (1.195, 1.308, -0.1762), (1.196, 1.283, -0.1513), (1.194, 1.278, -0.1609), (1.193, 1.3, -0.1541), (1.193, 1.292, -0.1752), (1.192, 1.313, -0.1686), (1.257, 1.325, -0.2371), (1.273, 1.315, -0.2237), (1.271, 1.311, -0.2275), (1.266, 1.323, -0.2248), (1.262, 1.316, -0.2351), (1.258, 1.328, -0.2325), (1.34, 1.361, -0.2778), (1.341, 1.355, -0.2713), (1.34, 1.353, -0.274), (1.339, 1.359, -0.272), (1.339, 1.357, -0.2777), (1.339, 1.363, -0.2758), (0.9577, 1.391, -0.3085), (0.9515, 1.409, -0.3506), (0.9186, 1.401, -0.3472), (0.9567, 1.389, -0.3546), (0.9614, 1.371, -0.3199), (0.9214, 1.381, -0.3112), (1.025, 1.485, -0.2824), (1.02, 1.488, -0.3042), (0.9989, 1.478, -0.3032), (1.023, 1.471, -0.3055), (1.027, 1.466, -0.2879), (1.002, 1.473, -0.2857), (1.035, 1.526, -0.2373), (1.034, 1.534, -0.2496), (1.024, 1.531, -0.2501), (1.035, 1.528, -0.2516), (1.036, 1.522, -0.2422), (1.025, 1.525, -0.2407), (1.069, 1.562, -0.1575), (1.069, 1.567, -0.1597), (1.065, 1.567, -0.1602), (1.069, 1.566, -0.1614), (1.07, 1.562, -0.1598), (1.065, 1.562, -0.1586), (0.9341, 1.631, -0.5018), (0.9156, 1.658, -0.5139), (0.9202, 1.643, -0.5212), (0.8986, 1.653, -0.5144), (0.9313, 1.627, -0.5123), (0.9087, 1.637, -0.5079), (0.9851, 1.714, -0.4181), (0.9727, 1.729, -0.4319), (0.9759, 1.721, -0.4344), (0.9615, 1.725, -0.4339), (0.9834, 1.711, -0.4256), (0.9684, 1.717, -0.4239), (1.027, 1.721, -0.3779), (1.021, 1.729, -0.3837), (1.023, 1.724, -0.3856), (1.015, 1.727, -0.3841), (1.026, 1.719, -0.3817), (1.019, 1.722, -0.3808), (0.8132, 1.661, -0.5936), (0.7938, 1.691, -0.6009), (0.8009, 1.669, -0.6097), (0.7675, 1.685, -0.5931), (0.8136, 1.65, -0.6037), (0.7796, 1.666, -0.5884), (0.927, 1.745, -0.5126), (0.9163, 1.761, -0.5183), (0.9204, 1.749, -0.5239), (0.9021, 1.757, -0.5166), (0.9274, 1.739, -0.5195), (0.9088, 1.747, -0.5121), (0.9584, 1.796, -0.4947), (0.9531, 1.806, -0.4962), (0.9547, 1.8, -0.4999), (0.9455, 1.804, -0.4949), (0.9582, 1.794, -0.4986), (0.9488, 1.798, -0.4939), (1.011, 1.834, -0.4572), (1.009, 1.837, -0.4595), (1.01, 1.834, -0.4602), (1.006, 1.836, -0.4597), (1.011, 1.833, -0.4586), (1.007, 1.834, -0.4583), (0.8928, 1.488, -0.6051), (0.8698, 1.529, -0.6142), (0.8494, 1.521, -0.6112), (0.8768, 1.532, -0.6057), (0.8906, 1.507, -0.5991), (0.8627, 1.497, -0.6044), (0.9314, 1.473, -0.6825), (0.9132, 1.5, -0.6972), (0.8977, 1.496, -0.6939), (0.9186, 1.504, -0.6918), (0.9296, 1.488, -0.6824), (0.9081, 1.48, -0.6856), (0.9746, 1.404, -0.7484), (0.9633, 1.427, -0.7545), (0.9524, 1.423, -0.7531), (0.9674, 1.428, -0.7499), (0.9743, 1.414, -0.7457), (0.9589, 1.409, -0.7494), (1.011, 1.396, -0.7935), (1.006, 1.404, -0.7987), (1.001, 1.403, -0.7973), (1.008, 1.405, -0.7966), (1.011, 1.401, -0.7932), (1.004, 1.398, -0.7942), (-1.062, 0.2903, -1.043), (-1.0, 0.2861, -0.9726), (-1.122, 0.2949, -1.003), (-1.063, 0.2399, -0.8967), (-1.041, 0.2874, -0.9006), (-1.119, 0.2465, -0.968), (-1.078, 0.9172, -1.801), (-1.084, 0.9247, -1.789), (-1.078, 0.9252, -1.787), (-1.073, 0.9196, -1.796), (-1.09, 0.923, -1.793), (-1.085, 0.9175, -1.802), (-1.226, 0.7574, -1.54), (-1.242, 0.7577, -1.545), (-1.248, 0.7311, -1.57), (-1.231, 0.7298, -1.565), (-1.258, 0.7515, -1.556), (-1.216, 0.7366, -1.554), (-1.25, 0.7016, -1.241), (-1.238, 0.6522, -1.26), (-1.213, 0.6623, -1.244), (-1.224, 0.6991, -1.231), (-1.263, 0.6536, -1.269), (-1.276, 0.6897, -1.256), (-1.189, 0.4631, -0.9551), (-1.164, 0.462, -1.033), (-1.127, 0.4571, -1.005), (-1.145, 0.4496, -0.9462), (-1.2, 0.4356, -1.045), (-1.226, 0.4312, -0.9861), (-1.222, 0.5757, -1.073), (-1.252, 0.4932, -1.098), (-1.281, 0.5298, -1.079), (-1.252, 0.5737, -1.081), (-1.221, 0.509, -1.099), (-1.196, 0.5503, -1.098), (-1.221, 0.614, -1.113), (-1.253, 0.539, -1.14), (-1.279, 0.5755, -1.123), (-1.251, 0.589, -1.104), (-1.223, 0.5513, -1.139), (-1.2, 0.5628, -1.119), (-1.2, 0.482, -0.9785), (-1.18, 0.475, -1.051), (-1.141, 0.472, -1.02), (-1.179, 0.5047, -1.002), (-1.214, 0.4514, -1.06), (-1.241, 0.4584, -1.012), (-1.211, 0.4876, -0.9841), (-1.194, 0.4594, -0.9504), (-1.141, 0.4757, -1.031), (-1.12, 0.4524, -1.007), (-1.253, 0.6036, -1.115), (-1.256, 0.5621, -1.073), (-1.197, 0.5758, -1.131), (-1.194, 0.5371, -1.092), (-1.105, 0.4883, -0.8952), (-1.124, 0.5202, -0.9274), (-1.137, 0.507, -0.914), (-1.13, 0.4961, -0.9004), (-1.102, 0.5013, -0.9383), (-1.094, 0.4926, -0.9291), (-1.048, 0.5805, -0.8467), (-1.071, 0.5954, -0.8697), (-1.076, 0.586, -0.8576), (-1.068, 0.5812, -0.8479), (-1.053, 0.5847, -0.8782), (-1.045, 0.5811, -0.8721), (-1.055, 0.687, -0.8408), (-1.059, 0.6934, -0.8472), (-1.062, 0.6908, -0.8445), (-1.06, 0.6886, -0.8418), (-1.055, 0.6896, -0.8494), (-1.053, 0.6879, -0.8475), (-1.046, 0.792, -0.8932), (-1.045, 0.8112, -0.9131), (-1.06, 0.7987, -0.9086), (-1.06, 0.791, -0.897), (-1.034, 0.7856, -0.9161), (-1.032, 0.7793, -0.9058), (-1.152, 0.7184, -1.046), (-1.174, 0.717, -1.051), (-1.135, 0.709, -1.079), (-1.132, 0.6997, -1.064), (-1.151, 0.7466, -1.075), (-1.173, 0.7282, -1.068), (-1.071, 0.8946, -0.8365), (-1.071, 0.9027, -0.8449), (-1.077, 0.8974, -0.843), (-1.077, 0.8942, -0.8381), (-1.066, 0.8919, -0.8461), (-1.066, 0.8892, -0.8418), (-1.225, 0.7351, -1.421), (-1.256, 0.7054, -1.445), (-1.265, 0.7278, -1.441), (-1.251, 0.7323, -1.425), (-1.234, 0.7001, -1.448), (-1.215, 0.7081, -1.435), (-1.252, 0.726, -1.391), (-1.235, 0.6877, -1.399), (-1.214, 0.6962, -1.386), (-1.225, 0.7258, -1.372), (-1.258, 0.6965, -1.41), (-1.268, 0.718, -1.393), (-1.256, 0.689, -1.406), (-1.254, 0.7014, -1.454), (-1.432, 0.7825, -1.393), (-1.245, 0.7362, -1.428), (-1.247, 0.7272, -1.38), (-1.436, 0.7913, -1.386), (-1.43, 0.7945, -1.385), (-1.431, 0.7862, -1.407), (-1.435, 0.7953, -1.405), (-1.429, 0.7971, -1.398), (-1.487, 0.8576, -1.418), (-1.489, 0.8572, -1.42), (-1.488, 0.855, -1.42), (-1.488, 0.8542, -1.417), (-1.488, 0.857, -1.415), (-1.489, 0.8562, -1.415), (-1.323, 0.7738, -1.427), (-1.317, 0.7761, -1.419), (-1.32, 0.758, -1.411), (-1.319, 0.7625, -1.429), (-1.317, 0.7729, -1.401), (-1.325, 0.7688, -1.403), (-1.182, 0.4924, -0.9716), (-1.167, 0.5079, -0.9873), (-1.132, 0.4754, -0.9895), (-1.144, 0.4703, -0.9495), (-1.174, 0.4796, -0.9556), (-1.141, 0.4857, -1.0), (-1.046, 0.2418, -1.067), (-1.11, 0.1905, -0.9852), (-1.059, 0.1909, -1.049), (-0.9899, 0.1813, -0.9697), (-1.036, 0.2865, -0.8955), (-0.9759, 0.2347, -0.9884), (-1.046, 0.1807, -0.9056), (-0.9911, 0.2856, -0.9735), (-1.06, 0.2904, -1.052), (-1.127, 0.2933, -1.009), (-1.124, 0.2401, -0.9697), (-1.062, 0.2327, -0.8902), (-0.5725, 0.2005, -0.3484), (-0.4951, 0.1432, -0.4889), (-0.5662, 0.2748, -0.4053), (-0.4962, 0.2597, -0.4934), (-0.5061, 0.2022, -0.5265), (-0.565, 0.1295, -0.3999), (-0.4619, 0.2038, -0.2593), (-0.4266, 0.142, -0.4475), (-0.4653, 0.2823, -0.3392), (-0.427, 0.2653, -0.4519), (-0.3823, 0.2065, -0.4513), (-0.4644, 0.1283, -0.3337), (-0.4213, 0.2793, -0.4427), (-0.5071, 0.2724, -0.4942), (-0.5203, 0.202, -0.5321), (-0.5059, 0.1302, -0.4891), (-0.4204, 0.1286, -0.4374), (-0.3942, 0.2059, -0.4604), (-0.7669, 0.4287, -1.443), (-0.7518, 0.4268, -1.443), (-0.7534, 0.4204, -1.442), (-0.7648, 0.4215, -1.443), (-0.7526, 0.4342, -1.443), (-0.7639, 0.4349, -1.443), (-0.5804, 0.4782, -1.163), (-0.5757, 0.495, -1.166), (-0.6035, 0.5169, -1.156), (-0.609, 0.5007, -1.153), (-0.5785, 0.5148, -1.165), (-0.6055, 0.4814, -1.154), (-0.3777, 0.3806, -0.9571), (-0.421, 0.3899, -0.9258), (-0.4176, 0.3593, -0.9273), (-0.3849, 0.3539, -0.9509), (-0.4146, 0.4157, -0.9309), (-0.3822, 0.4123, -0.9543), (-0.3146, 0.2567, -0.6065), (-0.3841, 0.2699, -0.6478), (-0.3842, 0.2263, -0.6302), (-0.3362, 0.2183, -0.5922), (-0.3875, 0.3123, -0.6302), (-0.3336, 0.3104, -0.5943), (-0.3299, 0.3116, -0.7629), (-0.3724, 0.3674, -0.7049), (-0.3269, 0.3761, -0.7248), (-0.3216, 0.3409, -0.764), (-0.3807, 0.3374, -0.7199), (-0.3734, 0.3057, -0.7557), (-0.341, 0.3194, -0.8164), (-0.3809, 0.3764, -0.766), (-0.338, 0.3826, -0.7867), (-0.3312, 0.3474, -0.7892), (-0.3888, 0.3472, -0.777), (-0.3802, 0.3153, -0.777), (-0.3168, 0.2729, -0.6344), (-0.3831, 0.2885, -0.6677), (-0.3815, 0.242, -0.6506), (-0.3334, 0.2591, -0.6668), (-0.3833, 0.3275, -0.6507), (-0.3317, 0.3285, -0.6303), (-0.3129, 0.2831, -0.6418), (-0.3104, 0.2599, -0.6007), (-0.3872, 0.2456, -0.6591), (-0.3914, 0.2232, -0.6278), (-0.3312, 0.3507, -0.8073), (-0.3195, 0.3441, -0.7499), (-0.3844, 0.315, -0.7945), (-0.376, 0.3048, -0.7414), (-0.3009, 0.1517, -0.5997), (-0.2993, 0.1753, -0.643), (-0.2897, 0.1833, -0.6242), (-0.2884, 0.174, -0.6081), (-0.3272, 0.1654, -0.6336), (-0.3288, 0.1564, -0.6217), (-0.2497, 0.06017, -0.6546), (-0.2483, 0.08599, -0.6785), (-0.2415, 0.08716, -0.6639), (-0.2407, 0.07715, -0.6551), (-0.2683, 0.07718, -0.6746), (-0.2694, 0.06837, -0.6687), (-0.1913, 0.03867, -0.7416), (-0.191, 0.04336, -0.7502), (-0.1891, 0.04495, -0.7465), (-0.1889, 0.04309, -0.7433), (-0.1966, 0.04139, -0.7483), (-0.1969, 0.03959, -0.746), (-0.1842, 0.02905, -0.8587), (-0.1898, 0.03294, -0.8855), (-0.1849, 0.04698, -0.8719), (-0.1801, 0.04373, -0.8592), (-0.2094, 0.03089, -0.8658), (-0.206, 0.02608, -0.8551), (-0.277, 0.2055, -0.8724), (-0.271, 0.227, -0.8732), (-0.314, 0.2082, -0.8828), (-0.309, 0.2011, -0.8672), (-0.2852, 0.2112, -0.9118), (-0.278, 0.2318, -0.8917), (-0.08155, 0.002232, -0.9147), (-0.0839, 0.003874, -0.926), (-0.08184, 0.009812, -0.9202), (-0.07981, 0.008435, -0.9149), (-0.09221, 0.003009, -0.9177), (-0.09077, 0.0009753, -0.9132), (-0.5053, 0.4305, -1.082), (-0.5208, 0.4752, -1.068), (-0.5032, 0.4755, -1.084), (-0.496, 0.4557, -1.08), (-0.5369, 0.4582, -1.066), (-0.5334, 0.4346, -1.067), (-0.4739, 0.4429, -1.057), (-0.507, 0.4405, -1.03), (-0.5035, 0.4151, -1.031), (-0.4742, 0.4108, -1.048), (-0.4992, 0.4637, -1.042), (-0.4719, 0.4592, -1.051), (-0.5009, 0.462, -1.034), (-0.531, 0.4781, -1.07), (-0.3589, 0.5864, -1.098), (-0.4997, 0.4511, -1.086), (-0.4682, 0.4329, -1.052), (-0.3478, 0.5846, -1.102), (-0.3486, 0.578, -1.105), (-0.3677, 0.5911, -1.109), (-0.3605, 0.5912, -1.116), (-0.3576, 0.5832, -1.114), (-0.3143, 0.6284, -1.173), (-0.315, 0.6303, -1.174), (-0.3167, 0.6302, -1.172), (-0.3146, 0.6291, -1.17), (-0.3122, 0.6271, -1.171), (-0.312, 0.6287, -1.171), (-0.442, 0.5094, -1.114), (-0.4384, 0.4994, -1.112), (-0.44, 0.5035, -1.092), (-0.4509, 0.5093, -1.105), (-0.4272, 0.4929, -1.1), (-0.4262, 0.5012, -1.097), (-0.3159, 0.2514, -0.6404), (-0.3273, 0.242, -0.6625), (-0.362, 0.2196, -0.6375), (-0.3292, 0.2141, -0.6115), (-0.3144, 0.2404, -0.6214), (-0.3601, 0.2303, -0.6514), (0.6288, 0.4607, -2.2), (0.6481, 0.4143, -2.267), (0.6417, 0.4396, -2.284), (0.5875, 0.4522, -2.159), (0.6053, 0.4078, -2.226), (0.5578, 0.4303, -2.201), (0.541, 0.6289, -2.745), (0.5324, 0.6137, -2.753), (0.5367, 0.5977, -2.758), (0.5657, 0.6179, -2.752), (0.5631, 0.6304, -2.753), (0.5631, 0.5991, -2.761), (0.6036, 0.7008, -3.039), (0.6004, 0.6894, -3.042), (0.6036, 0.6778, -3.045), (0.6253, 0.689, -3.04), (0.6224, 0.7002, -3.038), (0.6224, 0.6779, -3.043), (0.5345, 0.4342, -2.43), (0.5766, 0.4363, -2.465), (0.5276, 0.4597, -2.428), (0.5766, 0.4978, -2.449), (0.5345, 0.4835, -2.417), (0.5831, 0.468, -2.461), (0.5178, 0.494, -2.559), (0.5119, 0.5186, -2.55), (0.5558, 0.5445, -2.578), (0.5558, 0.51, -2.587), (0.5178, 0.5446, -2.546), (0.5593, 0.5261, -2.579), (0.5228, 0.5108, -2.614), (0.5172, 0.534, -2.606), (0.5577, 0.5511, -2.606), (0.5577, 0.5187, -2.614), (0.5228, 0.5585, -2.602), (0.5617, 0.5365, -2.616), (0.5569, 0.5151, -2.628), (0.5534, 0.4989, -2.575), (0.5534, 0.5479, -2.562), (0.5569, 0.5613, -2.616), (0.677, 0.5274, -2.604), (0.6805, 0.5432, -2.606), (0.6769, 0.5562, -2.596), (0.6753, 0.5196, -2.58), (0.6784, 0.534, -2.572), (0.6753, 0.5503, -2.572), (0.8017, 0.5832, -2.588), (0.8028, 0.5936, -2.59), (0.8017, 0.602, -2.583), (0.8056, 0.5783, -2.573), (0.8082, 0.5878, -2.569), (0.8056, 0.5982, -2.567), (0.8849, 0.5988, -2.642), (0.8866, 0.603, -2.644), (0.888, 0.6077, -2.642), (0.8879, 0.598, -2.634), (0.8909, 0.6023, -2.634), (0.8912, 0.6075, -2.635), (0.5549, 0.6235, -2.855), (0.5788, 0.6244, -2.857), (0.5751, 0.6535, -2.854), (0.5549, 0.6527, -2.848), (0.5534, 0.6431, -2.854), (0.5824, 0.6387, -2.854), (0.5623, 0.628, -2.881), (0.5796, 0.656, -2.87), (0.5584, 0.6459, -2.871), (0.5858, 0.6289, -2.882), (0.5623, 0.6568, -2.873), (0.5894, 0.6429, -2.879), (0.5144, 0.7076, -2.884), (0.551, 0.638, -2.851), (0.5788, 0.6528, -2.85), (0.5858, 0.6567, -2.875), (0.5585, 0.6423, -2.877), (0.5245, 0.7071, -2.882), (0.5121, 0.7012, -2.883), (0.51, 0.7052, -2.869), (0.5092, 0.6996, -2.873), (0.5219, 0.7056, -2.873), (0.5064, 0.747, -2.886), (0.5116, 0.7475, -2.891), (0.4982, 0.7479, -2.888), (0.4986, 0.744, -2.891), (0.5065, 0.7487, -2.896), (0.5041, 0.7446, -2.896), (0.5066, 0.7926, -2.919), (0.5087, 0.7924, -2.919), (0.505, 0.792, -2.921), (0.5055, 0.7915, -2.922), (0.5084, 0.7917, -2.921), (0.5078, 0.7913, -2.922), (0.5346, 0.5907, -2.735), (0.5302, 0.6073, -2.73), (0.5616, 0.6249, -2.731), (0.5616, 0.5924, -2.739), (0.5397, 0.6255, -2.732), (0.5649, 0.6141, -2.738), (0.5671, 0.6149, -2.757), (0.6485, 0.794, -2.707), (0.5367, 0.63, -2.749), (0.5346, 0.6243, -2.726), (0.5657, 0.6086, -2.735), (0.656, 0.7906, -2.705), (0.6559, 0.786, -2.707), (0.6576, 0.7866, -2.712), (0.6586, 0.7913, -2.713), (0.6502, 0.7944, -2.712), (0.7215, 0.8389, -2.715), (0.721, 0.8377, -2.71), (0.7294, 0.8395, -2.717), (0.7303, 0.835, -2.717), (0.73, 0.8336, -2.712), (0.7288, 0.8375, -2.709), (0.7795, 0.8606, -2.706), (0.7801, 0.8602, -2.705), (0.7816, 0.8611, -2.708), (0.7821, 0.8596, -2.708), (0.7827, 0.8591, -2.707), (0.7826, 0.8604, -2.706), (0.5864, 0.4254, -2.418), (0.5415, 0.4759, -2.383), (0.5928, 0.4574, -2.414), (0.5415, 0.4262, -2.396), (0.5377, 0.4485, -2.379), (0.5864, 0.4873, -2.402), (0.5446, 0.4176, -2.392), (0.5345, 0.429, -2.44), (0.5345, 0.4924, -2.424), (0.3651, 0.4504, -2.497), (0.5446, 0.4816, -2.375), (0.3591, 0.4458, -2.478), (0.3534, 0.4585, -2.471), (0.3621, 0.465, -2.497), (0.3575, 0.4737, -2.471), (0.3636, 0.4781, -2.49), (0.2484, 0.4572, -2.476), (0.2501, 0.447, -2.484), (0.2469, 0.4733, -2.494), (0.2501, 0.4698, -2.478), (0.2437, 0.4623, -2.498), (0.2469, 0.4506, -2.499), (0.1575, 0.4522, -2.452), (0.1584, 0.4471, -2.455), (0.1567, 0.4603, -2.46), (0.1584, 0.4585, -2.453), (0.1552, 0.4548, -2.463), (0.1567, 0.4489, -2.463), (0.5805, 0.6483, -2.743), (0.5796, 0.6456, -2.733), (0.5623, 0.6573, -2.739), (0.5789, 0.6577, -2.744), (0.5774, 0.6538, -2.728), (0.5611, 0.6549, -2.729), (0.4967, 0.4597, -2.435), (0.4997, 0.48, -2.424), (0.4929, 0.4731, -2.395), (0.487, 0.4497, -2.393), (0.4949, 0.4302, -2.406), (0.5017, 0.4373, -2.435), (0.3768, 0.3645, -1.918), (0.3313, 0.3577, -1.889), (0.3736, 0.387, -1.925), (0.2662, 0.3992, -1.894), (0.2865, 0.3819, -1.876), (0.3144, 0.4052, -1.923), (0.8817, 0.5119, -2.077), (0.881, 0.5128, -2.068), (0.8812, 0.5089, -2.068), (0.8817, 0.508, -2.074), (0.881, 0.5169, -2.069), (0.8815, 0.5158, -2.076), (0.7073, 0.5513, -1.987), (0.7078, 0.5617, -1.987), (0.7025, 0.5699, -2.006), (0.7018, 0.5598, -2.007), (0.707, 0.5726, -1.991), (0.7028, 0.5493, -2.003), (0.5807, 0.5127, -1.866), (0.5642, 0.5106, -1.893), (0.5661, 0.4937, -1.887), (0.5786, 0.4962, -1.867), (0.5658, 0.5265, -1.893), (0.5781, 0.53, -1.873), (0.3776, 0.4331, -1.826), (0.4045, 0.4333, -1.866), (0.396, 0.4076, -1.861), (0.3717, 0.4075, -1.834), (0.3927, 0.4562, -1.874), (0.3692, 0.4606, -1.845), (0.4676, 0.4701, -1.837), (0.4335, 0.4933, -1.871), (0.4426, 0.5054, -1.845), (0.4667, 0.488, -1.836), (0.4439, 0.4759, -1.871), (0.4658, 0.4605, -1.861), (0.4991, 0.4757, -1.842), (0.4693, 0.5003, -1.874), (0.4791, 0.5107, -1.85), (0.4816, 0.4917, -1.841), (0.4773, 0.4832, -1.875), (0.4781, 0.4661, -1.865), (0.3934, 0.4434, -1.829), (0.4283, 0.4549, -1.866), (0.4072, 0.4179, -1.861), (0.4136, 0.4349, -1.835), (0.4168, 0.4763, -1.873), (0.4023, 0.4828, -1.844), (0.41, 0.46, -1.827), (0.3738, 0.4352, -1.824), (0.4251, 0.4295, -1.863), (0.3951, 0.4047, -1.865), (0.4921, 0.4944, -1.841), (0.4582, 0.4894, -1.836), (0.4886, 0.4663, -1.867), (0.4575, 0.459, -1.863), (0.3771, 0.3747, -1.804), (0.4014, 0.3905, -1.805), (0.3896, 0.3955, -1.801), (0.3805, 0.3895, -1.8), (0.3976, 0.3807, -1.82), (0.3911, 0.3747, -1.82), (0.4104, 0.3321, -1.76), (0.4233, 0.3482, -1.762), (0.4144, 0.3491, -1.759), (0.4096, 0.343, -1.757), (0.4223, 0.3403, -1.772), (0.4192, 0.3348, -1.772), (0.4593, 0.332, -1.721), (0.4641, 0.3352, -1.721), (0.4618, 0.3362, -1.72), (0.46, 0.335, -1.72), (0.4634, 0.3332, -1.724), (0.4621, 0.332, -1.724), (0.5279, 0.3333, -1.711), (0.5436, 0.3361, -1.714), (0.5349, 0.3441, -1.713), (0.5274, 0.3423, -1.71), (0.5331, 0.3313, -1.725), (0.5269, 0.3285, -1.723), (0.5333, 0.4222, -1.788), (0.5327, 0.4353, -1.787), (0.5411, 0.4192, -1.809), (0.532, 0.4151, -1.805), (0.5565, 0.4263, -1.792), (0.5436, 0.438, -1.791), (0.5567, 0.3347, -1.646), (0.5634, 0.3359, -1.648), (0.5597, 0.3392, -1.647), (0.5565, 0.3385, -1.646), (0.5589, 0.3338, -1.653), (0.5563, 0.3326, -1.652), (0.6579, 0.5302, -1.941), (0.6487, 0.5529, -1.957), (0.6575, 0.5562, -1.946), (0.6555, 0.5457, -1.939), (0.649, 0.5409, -1.964), (0.6503, 0.5279, -1.958), (0.6414, 0.5403, -1.926), (0.6271, 0.5331, -1.945), (0.6286, 0.5191, -1.94), (0.6374, 0.5214, -1.922), (0.633, 0.5479, -1.944), (0.637, 0.5495, -1.927), (0.6283, 0.5463, -1.945), (0.6501, 0.5532, -1.963), (0.6544, 0.6397, -1.878), (0.659, 0.5429, -1.941), (0.6388, 0.5351, -1.921), (0.656, 0.6403, -1.872), (0.6578, 0.6365, -1.871), (0.6608, 0.6417, -1.884), (0.6644, 0.643, -1.879), (0.6635, 0.6388, -1.877), (0.6945, 0.6733, -1.856), (0.6947, 0.6743, -1.857), (0.6938, 0.674, -1.858), (0.6923, 0.6735, -1.856), (0.6931, 0.6728, -1.855), (0.6927, 0.6737, -1.855), (0.6703, 0.5853, -1.915), (0.6693, 0.58, -1.911), (0.6579, 0.5811, -1.913), (0.6658, 0.5836, -1.92), (0.6621, 0.5772, -1.904), (0.6599, 0.5819, -1.905), (0.3977, 0.4316, -1.825), (0.4115, 0.4257, -1.829), (0.3994, 0.4071, -1.847), (0.3829, 0.4071, -1.828), (0.3869, 0.4245, -1.823), (0.4071, 0.4141, -1.847), (0.6377, 0.3998, -2.126), (0.6122, 0.4304, -2.127), (0.6321, 0.3771, -2.202), (0.6845, 0.4088, -2.173), (0.6606, 0.4402, -2.176), (0.6794, 0.3843, -2.248), (0.6502, 0.441, -2.287), (0.5535, 0.4252, -2.194), (0.6068, 0.4003, -2.222), (0.5856, 0.4551, -2.147), (0.6556, 0.4078, -2.269), (0.6356, 0.4651, -2.197), (0.3613, 0.4099, -1.909), (0.3226, 0.3357, -1.98), (0.2469, 0.3882, -1.989), (0.3397, 0.3765, -1.887), (0.2839, 0.3601, -1.997), (0.3218, 0.4211, -1.898), (0.2978, 0.4091, -1.875), (0.3422, 0.3663, -2.028), (0.3078, 0.3904, -1.869), (0.3798, 0.3903, -1.933), (0.3782, 0.3425, -2.01), (0.3079, 0.3943, -2.021), (0.3315, 0.3489, -1.884), (0.281, 0.3765, -1.869), (0.2523, 0.4038, -1.894), (0.3864, 0.3571, -1.92), (0.3128, 0.4113, -1.931), (0.3671, 0.3901, -1.903), (0.05545, 0.3905, 2.071), (0.07446, 0.3893, 1.779)], [], [(56, 4, 10, 57), (36, 2, 8, 37), (46, 0, 6, 47), (51, 5, 11, 52), (35, 3, 9, 33), (41, 1, 7, 42), (15, 34, 93, 92), (86, 97, 96, 88), (105, 104, 94, 85), (101, 100, 95, 89), (119, 108, 22, 59), (115, 110, 20, 39), (117, 133, 251, 49), (118, 109, 245, 54), (114, 111, 21, 32), (116, 135, 253, 44), (186, 201, 29, 55), (182, 178, 27, 30), (484, 485, 215, 216), (187, 179, 28, 60), (183, 210, 209, 40), (185, 203, 24, 50), (29, 60, 28, 31), (27, 40, 209, 31), (207, 50, 24, 31), (24, 55, 29, 31), (28, 30, 27, 31), (209, 45, 207, 31), (179, 182, 30, 28), (108, 114, 32, 22), (34, 16, 97, 93), (4, 35, 33, 10), (178, 183, 40, 27), (111, 115, 39, 21), (38, 15, 92, 94), (3, 36, 37, 9), (487, 484, 216, 219), (110, 116, 44, 20), (2, 41, 42, 8), (208, 185, 50, 207), (135, 117, 49, 253), (48, 13, 103, 95), (1, 46, 47, 7), (203, 186, 55, 24), (133, 118, 54, 251), (0, 51, 52, 6), (201, 187, 60, 29), (109, 119, 59, 245), (96, 99, 98, 88), (5, 56, 57, 11), (0, 46, 70, 61), (4, 56, 72, 65), (51, 0, 61, 71), (1, 41, 69, 62), (36, 3, 64, 68), (5, 51, 71, 66), (46, 1, 62, 70), (2, 36, 68, 63), (35, 4, 65, 67), (56, 5, 66, 72), (3, 35, 67, 64), (41, 2, 63, 69), (66, 71, 83, 78), (63, 68, 80, 75), (70, 62, 74, 82), (68, 64, 76, 80), (64, 67, 79, 76), (71, 61, 73, 83), (61, 70, 82, 73), (67, 65, 77, 79), (65, 72, 84, 77), (72, 66, 78, 84), (62, 69, 81, 74), (69, 63, 75, 81), (78, 83, 87), (75, 80, 87), (82, 74, 87), (80, 76, 87), (76, 79, 87), (83, 73, 87), (73, 82, 87), (79, 77, 87), (77, 84, 87), (84, 78, 87), (74, 81, 87), (81, 75, 87), (93, 97, 86, 90), (92, 93, 90, 91), (6, 101, 89, 47), (8, 105, 85, 37), (10, 86, 88, 57), (94, 92, 91, 85), (91, 90, 33, 9), (97, 16, 58, 96), (104, 14, 38, 94), (100, 174, 48, 95), (90, 86, 10, 33), (85, 91, 9, 37), (89, 102, 7, 47), (88, 98, 11, 57), (58, 172, 99, 96), (95, 103, 102, 89), (103, 106, 107, 102), (107, 42, 7, 102), (42, 107, 105, 8), (13, 43, 106, 103), (104, 106, 43, 14), (107, 106, 104, 105), (120, 131, 119, 109), (132, 130, 118, 133), (652, 649, 140, 139), (124, 128, 116, 110), (121, 127, 115, 111), (123, 126, 114, 108), (128, 136, 135, 116), (126, 121, 111, 114), (130, 120, 109, 118), (660, 648, 138, 137), (127, 124, 110, 115), (131, 123, 108, 119), (313, 306, 123, 131), (310, 322, 124, 127), (312, 308, 132, 129), (314, 315, 120, 130), (309, 316, 121, 126), (311, 318, 136, 128), (306, 309, 126, 123), (316, 310, 127, 121), (322, 311, 128, 124), (318, 312, 129, 136), (308, 314, 130, 132), (315, 313, 131, 120), (112, 125, 132, 133), (113, 117, 135), (117, 112, 133), (122, 113, 135, 136), (125, 129, 132), (129, 122, 136), (134, 137, 140, 141), (137, 138, 139, 140), (648, 652, 139, 138), (662, 661, 134, 141), (649, 662, 141, 140), (661, 660, 137, 134), (720, 722, 143, 146), (709, 721, 147, 144), (721, 720, 146, 147), (708, 712, 145, 142), (722, 708, 142, 143), (712, 709, 144, 145), (758, 751, 152, 149), (756, 761, 151, 148), (761, 758, 149, 151), (755, 752, 153, 150), (751, 755, 150, 152), (752, 756, 148, 153), (778, 771, 154, 159), (769, 773, 156, 158), (773, 778, 159, 156), (777, 772, 155, 157), (771, 777, 157, 154), (772, 769, 158, 155), (172, 58, 171, 173), (13, 48, 169, 162), (14, 43, 168, 164), (15, 38, 167, 161), (16, 34, 166, 163), (43, 13, 162, 168), (34, 15, 161, 166), (48, 174, 175, 169), (38, 14, 164, 167), (58, 16, 163, 171), (17, 53, 172), (160, 17, 172, 173), (53, 12, 174), (12, 165, 175, 174), (165, 170, 175), (170, 160, 173), (200, 199, 187, 201), (228, 227, 205, 202), (193, 197, 185, 208), (190, 196, 184, 210), (192, 195, 183, 178), (189, 194, 182, 179), (197, 204, 203, 185), (195, 190, 210, 183), (199, 189, 179, 187), (196, 193, 208, 184), (194, 192, 178, 182), (227, 226, 211, 205), (371, 346, 200, 198), (349, 347, 192, 194), (351, 348, 193, 196), (352, 354, 189, 199), (350, 355, 190, 195), (373, 353, 204, 197), (354, 349, 194, 189), (347, 350, 195, 192), (355, 351, 196, 190), (348, 373, 197, 193), (353, 371, 198, 204), (346, 352, 199, 200), (176, 191, 200, 201), (177, 186, 203), (186, 176, 201), (188, 177, 203, 204), (191, 198, 200), (198, 188, 204), (45, 25, 207), (25, 180, 208, 207), (26, 45, 209), (181, 26, 209, 210), (184, 181, 210), (180, 184, 208), (212, 213, 211, 206), (213, 202, 205, 211), (230, 229, 213, 212), (231, 230, 212, 206), (226, 231, 206, 211), (229, 228, 202, 213), (460, 465, 224, 220), (459, 456, 222, 225), (639, 638, 499, 498), (485, 493, 492, 215), (494, 487, 219, 490), (637, 636, 497, 496), (221, 220, 224, 223), (222, 221, 223, 225), (456, 466, 221, 222), (461, 459, 225, 223), (465, 461, 223, 224), (466, 460, 220, 221), (198, 191, 228, 229), (186, 177, 231, 226), (177, 188, 230, 231), (188, 198, 229, 230), (176, 186, 226, 227), (191, 176, 227, 228), (245, 59, 243, 248), (1893, 1898, 249, 257), (19, 49, 258, 262), (20, 44, 240, 234), (21, 39, 239, 236), (22, 32, 238, 233), (241, 237, 263, 259), (39, 20, 234, 239), (59, 22, 233, 243), (44, 253, 254, 240), (32, 21, 236, 238), (1892, 1891, 250, 244), (23, 54, 245), (18, 232, 252, 251), (54, 18, 251), (235, 23, 245, 248), (232, 242, 252), (242, 235, 248), (247, 49, 251), (246, 247, 251, 252), (49, 19, 253), (19, 237, 254, 253), (237, 241, 254), (241, 246, 252), (257, 249, 276, 281), (244, 250, 280, 279), (1891, 1893, 257, 250), (1894, 1899, 256, 255), (1898, 1894, 255, 249), (1899, 1892, 244, 256), (261, 259, 265, 267), (258, 260, 266, 264), (49, 247, 260, 258), (246, 241, 259, 261), (237, 19, 262, 263), (247, 246, 261, 260), (268, 264, 270, 274), (265, 269, 275, 271), (263, 262, 268, 269), (260, 261, 267, 266), (259, 263, 269, 265), (262, 258, 264, 268), (275, 274, 292, 293), (273, 271, 289, 291), (264, 266, 272, 270), (267, 265, 271, 273), (269, 268, 274, 275), (266, 267, 273, 272), (279, 280, 286, 285), (280, 281, 287, 286), (249, 255, 277, 276), (256, 244, 279, 278), (250, 257, 281, 280), (255, 256, 278, 277), (284, 285, 282, 283), (285, 286, 287, 282), (278, 279, 285, 284), (281, 276, 282, 287), (277, 278, 284, 283), (276, 277, 283, 282), (292, 288, 289, 293), (288, 290, 291, 289), (272, 273, 291, 290), (271, 275, 293, 289), (274, 270, 288, 292), (270, 272, 290, 288), (173, 171, 301, 302), (175, 170, 305, 296), (162, 169, 300, 319), (164, 168, 299, 321), (161, 167, 298, 303), (163, 166, 297, 294), (168, 162, 319, 299), (166, 161, 303, 297), (170, 173, 302, 305), (169, 175, 296, 300), (167, 164, 321, 298), (171, 163, 294, 301), (302, 301, 313, 315), (296, 305, 314, 308), (319, 300, 312, 318), (328, 330, 324, 325), (303, 298, 310, 316), (294, 297, 309, 306), (329, 328, 325, 323), (297, 303, 316, 309), (305, 302, 315, 314), (300, 296, 308, 312), (298, 321, 322, 310), (301, 294, 306, 313), (317, 304, 319, 318), (299, 295, 321), (304, 299, 319), (295, 307, 322, 321), (307, 311, 322), (311, 317, 318), (326, 323, 320, 327), (323, 325, 324, 320), (330, 331, 320, 324), (333, 332, 326, 327), (332, 329, 323, 326), (331, 333, 327, 320), (338, 335, 333, 331), (339, 334, 329, 332), (335, 339, 332, 333), (337, 338, 331, 330), (334, 336, 328, 329), (336, 337, 330, 328), (1449, 1448, 337, 336), (1450, 1449, 336, 334), (1448, 1440, 338, 337), (1442, 1441, 339, 335), (1441, 1450, 334, 339), (1440, 1442, 335, 338), (1466, 1467, 341, 344), (1457, 1452, 340, 345), (1467, 1457, 345, 341), (1465, 1466, 344, 343), (1452, 1454, 342, 340), (1454, 1465, 343, 342), (361, 367, 352, 346), (383, 382, 379, 374), (363, 372, 373, 348), (360, 366, 351, 355), (362, 365, 350, 347), (359, 364, 349, 354), (381, 380, 376, 375), (365, 360, 355, 350), (367, 359, 354, 352), (366, 363, 348, 351), (364, 362, 347, 349), (370, 361, 346, 371), (242, 248, 361, 370), (238, 236, 362, 364), (240, 254, 363, 366), (243, 233, 359, 367), (239, 234, 360, 365), (241, 252, 358, 372), (233, 238, 364, 359), (236, 239, 365, 362), (234, 240, 366, 360), (254, 241, 372, 363), (252, 242, 370, 358), (248, 243, 367, 361), (356, 368, 370, 371), (369, 357, 373, 372), (353, 356, 371), (357, 353, 373), (358, 369, 372), (368, 358, 370), (375, 376, 377, 374), (378, 375, 374, 379), (382, 384, 378, 379), (384, 381, 375, 378), (385, 383, 374, 377), (380, 385, 377, 376), (596, 601, 385, 380), (601, 600, 383, 385), (598, 611, 381, 384), (609, 598, 384, 382), (611, 596, 380, 381), (600, 609, 382, 383), (544, 541, 390, 387), (556, 540, 389, 386), (541, 542, 391, 390), (542, 556, 386, 391), (558, 544, 387, 388), (540, 558, 388, 389), (368, 356, 555, 395), (356, 353, 393, 555), (369, 358, 553, 397), (357, 369, 397, 396), (358, 368, 395, 553), (353, 357, 396, 393), (549, 554, 559, 398), (554, 547, 402, 559), (551, 552, 557, 400), (550, 551, 400, 399), (552, 549, 398, 557), (547, 550, 399, 402), (517, 514, 409, 407), (514, 512, 405, 409), (645, 644, 526, 524), (522, 517, 407, 520), (512, 518, 519, 405), (643, 642, 525, 527), (1916, 1909, 411, 414), (1907, 1911, 415, 412), (1911, 1916, 414, 415), (1915, 1910, 413, 410), (1909, 1915, 410, 411), (1910, 1907, 412, 413), (407, 409, 421, 430), (409, 405, 429, 421), (406, 520, 420, 417), (520, 407, 430, 420), (405, 519, 416, 429), (519, 406, 417, 416), (418, 421, 436, 437), (424, 418, 437, 434), (417, 420, 426, 423), (420, 430, 431, 426), (429, 416, 422, 428), (416, 417, 423, 422), (425, 419, 429, 428), (421, 418, 430), (419, 421, 429), (418, 424, 431, 430), (424, 427, 431), (427, 425, 428), (432, 433, 439, 438), (435, 432, 438, 441), (425, 427, 433, 432), (421, 419, 435, 436), (419, 425, 432, 435), (427, 424, 434, 433), (442, 441, 447, 448), (439, 440, 446, 445), (434, 437, 443, 440), (437, 436, 442, 443), (433, 434, 440, 439), (436, 435, 441, 442), (449, 448, 445, 446), (448, 447, 444, 445), (441, 438, 444, 447), (438, 439, 445, 444), (440, 443, 449, 446), (443, 442, 448, 449), (215, 492, 453, 463), (218, 490, 455, 464), (490, 219, 451, 455), (216, 215, 463, 450), (219, 216, 450, 451), (492, 218, 464, 453), (452, 457, 467, 471), (464, 455, 461, 465), (455, 451, 459, 461), (450, 463, 466, 456), (451, 450, 456, 459), (457, 460, 462, 467), (453, 454, 463), (452, 453, 464), (457, 452, 464, 465), (454, 458, 466, 463), (458, 460, 466), (460, 457, 465), (470, 469, 474, 475), (468, 470, 475, 477), (454, 453, 469, 470), (460, 458, 468, 462), (458, 454, 470, 468), (453, 452, 471, 469), (475, 474, 480, 481), (473, 476, 482, 479), (467, 462, 476, 473), (462, 468, 477, 476), (469, 471, 472, 474), (471, 467, 473, 472), (481, 480, 482, 483), (480, 478, 479, 482), (472, 473, 479, 478), (477, 475, 481, 483), (476, 477, 483, 482), (474, 472, 478, 480), (431, 427, 494, 486), (427, 428, 487, 494), (423, 426, 493, 485), (426, 431, 486, 493), (428, 422, 484, 487), (422, 423, 485, 484), (218, 217, 490), (214, 218, 492), (488, 214, 492, 493), (217, 489, 494, 490), (489, 486, 494), (486, 488, 493), (499, 491, 501, 500), (495, 496, 504, 505), (640, 637, 496, 495), (638, 641, 491, 499), (641, 640, 495, 491), (636, 639, 498, 497), (505, 504, 510, 511), (504, 503, 509, 510), (498, 499, 500, 502), (496, 497, 503, 504), (497, 498, 502, 503), (491, 495, 505, 501), (507, 511, 508, 506), (511, 510, 509, 508), (502, 500, 506, 508), (501, 505, 511, 507), (503, 502, 508, 509), (500, 501, 507, 506), (181, 184, 516, 518), (26, 181, 518, 512), (180, 25, 517, 522), (184, 180, 522, 516), (45, 26, 512, 514), (25, 45, 514, 517), (515, 404, 519, 518), (406, 408, 520), (404, 406, 519), (408, 513, 522, 520), (516, 515, 518), (513, 516, 522), (524, 526, 531, 528), (525, 521, 533, 532), (647, 646, 523, 521), (642, 647, 521, 525), (644, 643, 527, 526), (646, 645, 524, 523), (529, 528, 534, 535), (528, 531, 537, 534), (521, 523, 529, 533), (523, 524, 528, 529), (527, 525, 532, 530), (526, 527, 530, 531), (534, 537, 536, 538), (535, 534, 538, 539), (530, 532, 538, 536), (531, 530, 536, 537), (532, 533, 539, 538), (533, 529, 535, 539), (587, 586, 582, 583), (559, 402, 544, 558), (400, 557, 556, 542), (399, 400, 542, 541), (585, 584, 578, 581), (402, 399, 541, 544), (393, 396, 550, 547), (633, 632, 565, 560), (396, 397, 551, 550), (397, 553, 552, 551), (555, 393, 547, 554), (631, 630, 562, 561), (392, 546, 552, 553), (548, 394, 555, 554), (394, 395, 555), (395, 392, 553), (546, 549, 552), (549, 548, 554), (401, 543, 556, 557), (545, 403, 559, 558), (403, 398, 559), (398, 401, 557), (540, 545, 558), (543, 540, 556), (560, 565, 571, 566), (561, 562, 568, 567), (630, 634, 563, 562), (635, 631, 561, 564), (634, 633, 560, 563), (632, 635, 564, 565), (569, 566, 572, 575), (570, 567, 573, 576), (562, 563, 569, 568), (564, 561, 567, 570), (563, 560, 566, 569), (565, 564, 570, 571), (575, 572, 573, 574), (572, 577, 576, 573), (571, 570, 576, 577), (567, 568, 574, 573), (566, 571, 577, 572), (568, 569, 575, 574), (578, 583, 595, 590), (582, 579, 591, 594), (586, 588, 579, 582), (584, 587, 583, 578), (589, 585, 581, 580), (588, 589, 580, 579), (540, 543, 589, 588), (543, 401, 585, 589), (398, 403, 587, 584), (545, 540, 588, 586), (401, 398, 584, 585), (403, 545, 586, 587), (590, 595, 594, 591), (593, 590, 591, 592), (580, 581, 593, 592), (579, 580, 592, 591), (581, 578, 590, 593), (583, 582, 594, 595), (603, 608, 609, 600), (612, 605, 596, 611), (627, 626, 610, 615), (625, 624, 616, 617), (604, 603, 600, 601), (605, 604, 601, 596), (389, 388, 604, 605), (388, 387, 603, 604), (391, 386, 612, 607), (390, 391, 607, 608), (386, 389, 605, 612), (387, 390, 608, 603), (606, 597, 609, 608), (597, 598, 609), (598, 599, 611), (599, 602, 612, 611), (602, 607, 612), (607, 606, 608), (615, 610, 621, 620), (614, 617, 618, 622), (629, 628, 614, 613), (628, 625, 617, 614), (624, 627, 615, 616), (626, 629, 613, 610), (621, 623, 619, 620), (623, 622, 618, 619), (610, 613, 623, 621), (616, 615, 620, 619), (617, 616, 619, 618), (613, 614, 622, 623), (606, 607, 629, 626), (598, 597, 627, 624), (602, 599, 625, 628), (607, 602, 628, 629), (599, 598, 624, 625), (597, 606, 626, 627), (394, 548, 635, 632), (392, 395, 633, 634), (548, 549, 631, 635), (546, 392, 634, 630), (549, 546, 630, 631), (395, 394, 632, 633), (217, 218, 639, 636), (488, 486, 640, 641), (214, 488, 641, 638), (486, 489, 637, 640), (489, 217, 636, 637), (218, 214, 638, 639), (515, 516, 645, 646), (513, 408, 643, 644), (406, 404, 647, 642), (404, 515, 646, 647), (408, 406, 642, 643), (516, 513, 644, 645), (654, 651, 920, 922), (658, 664, 662, 649), (656, 665, 918, 923), (657, 655, 652, 648), (663, 657, 648, 660), (655, 658, 649, 652), (684, 670, 658, 655), (686, 685, 657, 663), (685, 684, 655, 657), (680, 679, 659, 664), (670, 680, 664, 658), (679, 686, 663, 659), (650, 651, 660, 661), (653, 650, 661, 662), (651, 654, 663, 660), (656, 653, 662, 664), (665, 656, 664, 659), (654, 665, 659, 663), (668, 674, 905, 903), (676, 682, 680, 670), (683, 672, 904, 900), (678, 681, 946, 945), (681, 689, 942, 946), (688, 676, 670, 684), (145, 144, 676, 688), (143, 142, 675, 687), (142, 145, 688, 675), (147, 146, 677, 682), (144, 147, 682, 676), (146, 143, 687, 677), (671, 666, 686, 679), (668, 671, 679, 680), (666, 672, 687, 686), (674, 668, 680, 682), (683, 674, 682, 677), (672, 683, 677, 687), (669, 667, 684, 685), (678, 669, 685, 686), (681, 678, 686, 687), (667, 673, 688, 684), (689, 681, 687, 675), (673, 689, 675, 688), (149, 152, 691, 694), (148, 151, 702, 703), (151, 149, 694, 702), (150, 153, 704, 695), (152, 150, 695, 691), (153, 148, 703, 704), (694, 691, 697, 700), (692, 693, 853, 855), (702, 694, 700, 705), (695, 704, 706, 701), (691, 695, 701, 697), (698, 692, 855, 857), (690, 693, 703, 702), (693, 692, 704, 703), (696, 690, 702, 705), (692, 698, 706, 704), (707, 696, 705, 699), (698, 707, 699, 706), (715, 718, 709, 712), (723, 717, 708, 722), (717, 715, 712, 708), (725, 714, 880, 876), (718, 724, 721, 709), (711, 710, 877, 879), (706, 699, 723, 719), (697, 701, 724, 718), (701, 706, 719, 724), (705, 700, 715, 717), (699, 705, 717, 723), (700, 697, 718, 715), (713, 710, 720, 721), (710, 711, 722, 720), (711, 714, 723, 722), (716, 713, 721, 724), (714, 725, 719, 723), (725, 716, 724, 719), (159, 154, 738, 739), (158, 156, 731, 727), (156, 159, 739, 731), (157, 155, 730, 740), (154, 157, 740, 738), (155, 158, 727, 730), (734, 728, 806, 809), (727, 731, 737, 733), (731, 739, 742, 737), (740, 730, 736, 741), (732, 743, 804, 808), (730, 727, 733, 736), (729, 728, 739, 738), (726, 729, 738, 740), (732, 726, 740, 741), (728, 734, 742, 739), (734, 743, 735, 742), (743, 732, 741, 735), (742, 735, 757, 746), (733, 737, 749, 745), (737, 742, 746, 749), (741, 736, 759, 760), (735, 741, 760, 757), (736, 733, 745, 759), (746, 757, 756, 752), (745, 749, 755, 751), (749, 746, 752, 755), (744, 748, 833, 828), (754, 750, 829, 832), (759, 745, 751, 758), (747, 753, 756, 757), (754, 748, 759, 758), (748, 744, 760, 759), (744, 747, 757, 760), (750, 754, 758, 761), (753, 750, 761, 756), (112, 117, 766, 763), (129, 125, 774, 775), (125, 112, 763, 774), (113, 122, 776, 764), (117, 113, 764, 766), (122, 129, 775, 776), (763, 766, 769, 772), (767, 762, 781, 783), (774, 763, 772, 777), (764, 776, 778, 773), (766, 764, 773, 769), (770, 767, 783, 785), (765, 762, 775, 774), (762, 767, 776, 775), (768, 765, 774, 777), (767, 770, 778, 776), (779, 768, 777, 771), (770, 779, 771, 778), (784, 780, 786, 790), (783, 781, 787, 789), (768, 779, 780, 784), (765, 768, 784, 782), (762, 765, 782, 781), (779, 770, 785, 780), (786, 791, 797, 792), (787, 788, 794, 793), (782, 784, 790, 788), (781, 782, 788, 787), (780, 785, 791, 786), (785, 783, 789, 791), (794, 796, 802, 800), (796, 792, 798, 802), (791, 789, 795, 797), (789, 787, 793, 795), (790, 786, 792, 796), (788, 790, 796, 794), (799, 800, 802, 798), (801, 799, 798, 803), (793, 794, 800, 799), (792, 797, 803, 798), (797, 795, 801, 803), (795, 793, 799, 801), (807, 808, 814, 813), (804, 809, 815, 810), (729, 726, 807, 805), (743, 734, 809, 804), (726, 732, 808, 807), (728, 729, 805, 806), (815, 812, 818, 821), (814, 810, 816, 820), (806, 805, 811, 812), (808, 804, 810, 814), (809, 806, 812, 815), (805, 807, 813, 811), (819, 820, 826, 825), (816, 821, 827, 822), (811, 813, 819, 817), (810, 815, 821, 816), (813, 814, 820, 819), (812, 811, 817, 818), (824, 823, 822, 827), (823, 825, 826, 822), (818, 817, 823, 824), (820, 816, 822, 826), (821, 818, 824, 827), (817, 819, 825, 823), (828, 833, 839, 834), (832, 829, 835, 838), (753, 747, 831, 830), (750, 753, 830, 829), (747, 744, 828, 831), (748, 754, 832, 833), (839, 838, 844, 845), (837, 834, 840, 843), (830, 831, 837, 836), (829, 830, 836, 835), (831, 828, 834, 837), (833, 832, 838, 839), (842, 843, 849, 848), (840, 845, 851, 846), (838, 835, 841, 844), (834, 839, 845, 840), (836, 837, 843, 842), (835, 836, 842, 841), (846, 851, 850, 847), (849, 846, 847, 848), (841, 842, 848, 847), (843, 840, 846, 849), (845, 844, 850, 851), (844, 841, 847, 850), (852, 857, 863, 858), (853, 854, 860, 859), (696, 707, 852, 856), (690, 696, 856, 854), (693, 690, 854, 853), (707, 698, 857, 852), (860, 862, 868, 866), (862, 858, 864, 868), (857, 855, 861, 863), (855, 853, 859, 861), (856, 852, 858, 862), (854, 856, 862, 860), (869, 867, 873, 875), (864, 869, 875, 870), (859, 860, 866, 865), (858, 863, 869, 864), (863, 861, 867, 869), (861, 859, 865, 867), (871, 872, 874, 870), (873, 871, 870, 875), (867, 865, 871, 873), (868, 864, 870, 874), (866, 868, 874, 872), (865, 866, 872, 871), (878, 881, 887, 884), (881, 876, 882, 887), (714, 711, 879, 880), (710, 713, 878, 877), (716, 725, 876, 881), (713, 716, 881, 878), (886, 885, 891, 892), (882, 886, 892, 888), (879, 877, 883, 885), (876, 880, 886, 882), (880, 879, 885, 886), (877, 878, 884, 883), (890, 893, 899, 896), (893, 888, 894, 899), (883, 884, 890, 889), (887, 882, 888, 893), (884, 887, 893, 890), (885, 883, 889, 891), (899, 894, 895, 896), (894, 898, 897, 895), (891, 889, 895, 897), (888, 892, 898, 894), (892, 891, 897, 898), (889, 890, 896, 895), (901, 903, 909, 907), (903, 905, 911, 909), (671, 668, 903, 901), (674, 683, 900, 905), (672, 666, 902, 904), (666, 671, 901, 902), (908, 907, 913, 914), (910, 908, 914, 916), (905, 900, 906, 911), (904, 902, 908, 910), (902, 901, 907, 908), (900, 904, 910, 906), (912, 916, 914, 913), (917, 912, 913, 915), (906, 910, 916, 912), (909, 911, 917, 915), (907, 909, 915, 913), (911, 906, 912, 917), (918, 922, 928, 924), (920, 919, 925, 926), (651, 650, 919, 920), (665, 654, 922, 918), (653, 656, 923, 921), (650, 653, 921, 919), (928, 926, 932, 934), (929, 924, 930, 935), (921, 923, 929, 927), (919, 921, 927, 925), (923, 918, 924, 929), (922, 920, 926, 928), (933, 935, 941, 939), (930, 934, 940, 936), (926, 925, 931, 932), (924, 928, 934, 930), (927, 929, 935, 933), (925, 927, 933, 931), (936, 940, 938, 937), (941, 936, 937, 939), (931, 933, 939, 937), (935, 930, 936, 941), (934, 932, 938, 940), (932, 931, 937, 938), (947, 944, 950, 953), (942, 947, 953, 948), (667, 669, 943, 944), (689, 673, 947, 942), (673, 667, 944, 947), (669, 678, 945, 943), (951, 952, 958, 957), (952, 948, 954, 958), (943, 945, 951, 949), (946, 942, 948, 952), (945, 946, 952, 951), (944, 943, 949, 950), (959, 956, 962, 965), (954, 959, 965, 960), (950, 949, 955, 956), (948, 953, 959, 954), (953, 950, 956, 959), (949, 951, 957, 955), (960, 965, 962, 961), (964, 960, 961, 963), (955, 957, 963, 961), (958, 954, 960, 964), (957, 958, 964, 963), (956, 955, 961, 962), (994, 991, 970, 969), (1002, 990, 968, 967), (966, 967, 970, 971), (967, 968, 969, 970), (990, 994, 969, 968), (1004, 1003, 966, 971), (991, 1004, 971, 970), (1003, 1002, 967, 966), (1062, 1064, 973, 976), (1051, 1063, 977, 974), (1063, 1062, 976, 977), (1050, 1054, 975, 972), (1064, 1050, 972, 973), (1054, 1051, 974, 975), (1100, 1093, 982, 979), (1098, 1103, 981, 978), (1103, 1100, 979, 981), (1097, 1094, 983, 980), (1093, 1097, 980, 982), (1094, 1098, 978, 983), (1120, 1113, 984, 989), (1111, 1115, 986, 988), (1115, 1120, 989, 986), (1119, 1114, 985, 987), (1113, 1119, 987, 984), (1114, 1111, 988, 985), (996, 993, 1262, 1264), (1000, 1006, 1004, 991), (998, 1007, 1260, 1265), (999, 997, 994, 990), (1005, 999, 990, 1002), (997, 1000, 991, 994), (1026, 1012, 1000, 997), (1028, 1027, 999, 1005), (1027, 1026, 997, 999), (1022, 1021, 1001, 1006), (1012, 1022, 1006, 1000), (1021, 1028, 1005, 1001), (992, 993, 1002, 1003), (995, 992, 1003, 1004), (993, 996, 1005, 1002), (998, 995, 1004, 1006), (1007, 998, 1006, 1001), (996, 1007, 1001, 1005), (1010, 1016, 1247, 1245), (1018, 1024, 1022, 1012), (1025, 1014, 1246, 1242), (1020, 1023, 1288, 1287), (1023, 1031, 1284, 1288), (1030, 1018, 1012, 1026), (975, 974, 1018, 1030), (973, 972, 1017, 1029), (972, 975, 1030, 1017), (977, 976, 1019, 1024), (974, 977, 1024, 1018), (976, 973, 1029, 1019), (1013, 1008, 1028, 1021), (1010, 1013, 1021, 1022), (1008, 1014, 1029, 1028), (1016, 1010, 1022, 1024), (1025, 1016, 1024, 1019), (1014, 1025, 1019, 1029), (1011, 1009, 1026, 1027), (1020, 1011, 1027, 1028), (1023, 1020, 1028, 1029), (1009, 1015, 1030, 1026), (1031, 1023, 1029, 1017), (1015, 1031, 1017, 1030), (979, 982, 1033, 1036), (978, 981, 1044, 1045), (981, 979, 1036, 1044), (980, 983, 1046, 1037), (982, 980, 1037, 1033), (983, 978, 1045, 1046), (1036, 1033, 1039, 1042), (1034, 1035, 1195, 1197), (1044, 1036, 1042, 1047), (1037, 1046, 1048, 1043), (1033, 1037, 1043, 1039), (1040, 1034, 1197, 1199), (1032, 1035, 1045, 1044), (1035, 1034, 1046, 1045), (1038, 1032, 1044, 1047), (1034, 1040, 1048, 1046), (1049, 1038, 1047, 1041), (1040, 1049, 1041, 1048), (1057, 1060, 1051, 1054), (1065, 1059, 1050, 1064), (1059, 1057, 1054, 1050), (1067, 1056, 1222, 1218), (1060, 1066, 1063, 1051), (1053, 1052, 1219, 1221), (1048, 1041, 1065, 1061), (1039, 1043, 1066, 1060), (1043, 1048, 1061, 1066), (1047, 1042, 1057, 1059), (1041, 1047, 1059, 1065), (1042, 1039, 1060, 1057), (1055, 1052, 1062, 1063), (1052, 1053, 1064, 1062), (1053, 1056, 1065, 1064), (1058, 1055, 1063, 1066), (1056, 1067, 1061, 1065), (1067, 1058, 1066, 1061), (989, 984, 1080, 1081), (988, 986, 1073, 1069), (986, 989, 1081, 1073), (987, 985, 1072, 1082), (984, 987, 1082, 1080), (985, 988, 1069, 1072), (1076, 1070, 1148, 1151), (1069, 1073, 1079, 1075), (1073, 1081, 1084, 1079), (1082, 1072, 1078, 1083), (1074, 1085, 1146, 1150), (1072, 1069, 1075, 1078), (1071, 1070, 1081, 1080), (1068, 1071, 1080, 1082), (1074, 1068, 1082, 1083), (1070, 1076, 1084, 1081), (1076, 1085, 1077, 1084), (1085, 1074, 1083, 1077), (1084, 1077, 1099, 1088), (1075, 1079, 1091, 1087), (1079, 1084, 1088, 1091), (1083, 1078, 1101, 1102), (1077, 1083, 1102, 1099), (1078, 1075, 1087, 1101), (1088, 1099, 1098, 1094), (1087, 1091, 1097, 1093), (1091, 1088, 1094, 1097), (1086, 1090, 1175, 1170), (1096, 1092, 1171, 1174), (1101, 1087, 1093, 1100), (1089, 1095, 1098, 1099), (1096, 1090, 1101, 1100), (1090, 1086, 1102, 1101), (1086, 1089, 1099, 1102), (1092, 1096, 1100, 1103), (1095, 1092, 1103, 1098), (160, 170, 1108, 1105), (53, 17, 1116, 1117), (17, 160, 1105, 1116), (165, 12, 1118, 1106), (170, 165, 1106, 1108), (12, 53, 1117, 1118), (1105, 1108, 1111, 1114), (1109, 1104, 1123, 1125), (1116, 1105, 1114, 1119), (1106, 1118, 1120, 1115), (1108, 1106, 1115, 1111), (1112, 1109, 1125, 1127), (1107, 1104, 1117, 1116), (1104, 1109, 1118, 1117), (1110, 1107, 1116, 1119), (1109, 1112, 1120, 1118), (1121, 1110, 1119, 1113), (1112, 1121, 1113, 1120), (1126, 1122, 1128, 1132), (1125, 1123, 1129, 1131), (1110, 1121, 1122, 1126), (1107, 1110, 1126, 1124), (1104, 1107, 1124, 1123), (1121, 1112, 1127, 1122), (1128, 1133, 1139, 1134), (1129, 1130, 1136, 1135), (1124, 1126, 1132, 1130), (1123, 1124, 1130, 1129), (1122, 1127, 1133, 1128), (1127, 1125, 1131, 1133), (1136, 1138, 1144, 1142), (1138, 1134, 1140, 1144), (1133, 1131, 1137, 1139), (1131, 1129, 1135, 1137), (1132, 1128, 1134, 1138), (1130, 1132, 1138, 1136), (1141, 1142, 1144, 1140), (1143, 1141, 1140, 1145), (1135, 1136, 1142, 1141), (1134, 1139, 1145, 1140), (1139, 1137, 1143, 1145), (1137, 1135, 1141, 1143), (1149, 1150, 1156, 1155), (1146, 1151, 1157, 1152), (1071, 1068, 1149, 1147), (1085, 1076, 1151, 1146), (1068, 1074, 1150, 1149), (1070, 1071, 1147, 1148), (1157, 1154, 1160, 1163), (1156, 1152, 1158, 1162), (1148, 1147, 1153, 1154), (1150, 1146, 1152, 1156), (1151, 1148, 1154, 1157), (1147, 1149, 1155, 1153), (1161, 1162, 1168, 1167), (1158, 1163, 1169, 1164), (1153, 1155, 1161, 1159), (1152, 1157, 1163, 1158), (1155, 1156, 1162, 1161), (1154, 1153, 1159, 1160), (1166, 1165, 1164, 1169), (1165, 1167, 1168, 1164), (1160, 1159, 1165, 1166), (1162, 1158, 1164, 1168), (1163, 1160, 1166, 1169), (1159, 1161, 1167, 1165), (1170, 1175, 1181, 1176), (1174, 1171, 1177, 1180), (1095, 1089, 1173, 1172), (1092, 1095, 1172, 1171), (1089, 1086, 1170, 1173), (1090, 1096, 1174, 1175), (1181, 1180, 1186, 1187), (1179, 1176, 1182, 1185), (1172, 1173, 1179, 1178), (1171, 1172, 1178, 1177), (1173, 1170, 1176, 1179), (1175, 1174, 1180, 1181), (1184, 1185, 1191, 1190), (1182, 1187, 1193, 1188), (1180, 1177, 1183, 1186), (1176, 1181, 1187, 1182), (1178, 1179, 1185, 1184), (1177, 1178, 1184, 1183), (1188, 1193, 1192, 1189), (1191, 1188, 1189, 1190), (1183, 1184, 1190, 1189), (1185, 1182, 1188, 1191), (1187, 1186, 1192, 1193), (1186, 1183, 1189, 1192), (1194, 1199, 1205, 1200), (1195, 1196, 1202, 1201), (1038, 1049, 1194, 1198), (1032, 1038, 1198, 1196), (1035, 1032, 1196, 1195), (1049, 1040, 1199, 1194), (1202, 1204, 1210, 1208), (1204, 1200, 1206, 1210), (1199, 1197, 1203, 1205), (1197, 1195, 1201, 1203), (1198, 1194, 1200, 1204), (1196, 1198, 1204, 1202), (1211, 1209, 1215, 1217), (1206, 1211, 1217, 1212), (1201, 1202, 1208, 1207), (1200, 1205, 1211, 1206), (1205, 1203, 1209, 1211), (1203, 1201, 1207, 1209), (1213, 1214, 1216, 1212), (1215, 1213, 1212, 1217), (1209, 1207, 1213, 1215), (1210, 1206, 1212, 1216), (1208, 1210, 1216, 1214), (1207, 1208, 1214, 1213), (1220, 1223, 1229, 1226), (1223, 1218, 1224, 1229), (1056, 1053, 1221, 1222), (1052, 1055, 1220, 1219), (1058, 1067, 1218, 1223), (1055, 1058, 1223, 1220), (1228, 1227, 1233, 1234), (1224, 1228, 1234, 1230), (1221, 1219, 1225, 1227), (1218, 1222, 1228, 1224), (1222, 1221, 1227, 1228), (1219, 1220, 1226, 1225), (1232, 1235, 1241, 1238), (1235, 1230, 1236, 1241), (1225, 1226, 1232, 1231), (1229, 1224, 1230, 1235), (1226, 1229, 1235, 1232), (1227, 1225, 1231, 1233), (1241, 1236, 1237, 1238), (1236, 1240, 1239, 1237), (1233, 1231, 1237, 1239), (1230, 1234, 1240, 1236), (1234, 1233, 1239, 1240), (1231, 1232, 1238, 1237), (1243, 1245, 1251, 1249), (1245, 1247, 1253, 1251), (1013, 1010, 1245, 1243), (1016, 1025, 1242, 1247), (1014, 1008, 1244, 1246), (1008, 1013, 1243, 1244), (1250, 1249, 1255, 1256), (1252, 1250, 1256, 1258), (1247, 1242, 1248, 1253), (1246, 1244, 1250, 1252), (1244, 1243, 1249, 1250), (1242, 1246, 1252, 1248), (1254, 1258, 1256, 1255), (1259, 1254, 1255, 1257), (1248, 1252, 1258, 1254), (1251, 1253, 1259, 1257), (1249, 1251, 1257, 1255), (1253, 1248, 1254, 1259), (1260, 1264, 1270, 1266), (1262, 1261, 1267, 1268), (993, 992, 1261, 1262), (1007, 996, 1264, 1260), (995, 998, 1265, 1263), (992, 995, 1263, 1261), (1270, 1268, 1274, 1276), (1271, 1266, 1272, 1277), (1263, 1265, 1271, 1269), (1261, 1263, 1269, 1267), (1265, 1260, 1266, 1271), (1264, 1262, 1268, 1270), (1275, 1277, 1283, 1281), (1272, 1276, 1282, 1278), (1268, 1267, 1273, 1274), (1266, 1270, 1276, 1272), (1269, 1271, 1277, 1275), (1267, 1269, 1275, 1273), (1278, 1282, 1280, 1279), (1283, 1278, 1279, 1281), (1273, 1275, 1281, 1279), (1277, 1272, 1278, 1283), (1276, 1274, 1280, 1282), (1274, 1273, 1279, 1280), (1289, 1286, 1292, 1295), (1284, 1289, 1295, 1290), (1009, 1011, 1285, 1286), (1031, 1015, 1289, 1284), (1015, 1009, 1286, 1289), (1011, 1020, 1287, 1285), (1293, 1294, 1300, 1299), (1294, 1290, 1296, 1300), (1285, 1287, 1293, 1291), (1288, 1284, 1290, 1294), (1287, 1288, 1294, 1293), (1286, 1285, 1291, 1292), (1301, 1298, 1304, 1307), (1296, 1301, 1307, 1302), (1292, 1291, 1297, 1298), (1290, 1295, 1301, 1296), (1295, 1292, 1298, 1301), (1291, 1293, 1299, 1297), (1302, 1307, 1304, 1303), (1306, 1302, 1303, 1305), (1297, 1299, 1305, 1303), (1300, 1296, 1302, 1306), (1299, 1300, 1306, 1305), (1298, 1297, 1303, 1304), (1323, 1322, 1319, 1314), (1321, 1320, 1316, 1315), (1315, 1316, 1317, 1314), (1318, 1315, 1314, 1319), (1322, 1324, 1318, 1319), (1324, 1321, 1315, 1318), (1325, 1323, 1314, 1317), (1320, 1325, 1317, 1316), (1400, 1405, 1325, 1320), (1405, 1404, 1323, 1325), (1402, 1415, 1321, 1324), (1413, 1402, 1324, 1322), (1415, 1400, 1320, 1321), (1404, 1413, 1322, 1323), (1348, 1345, 1330, 1327), (1360, 1344, 1329, 1326), (1345, 1346, 1331, 1330), (1346, 1360, 1326, 1331), (1362, 1348, 1327, 1328), (1344, 1362, 1328, 1329), (1312, 1309, 1359, 1335), (1309, 1308, 1333, 1359), (1313, 1311, 1357, 1337), (1310, 1313, 1337, 1336), (1311, 1312, 1335, 1357), (1308, 1310, 1336, 1333), (1353, 1358, 1363, 1338), (1358, 1351, 1342, 1363), (1355, 1356, 1361, 1340), (1354, 1355, 1340, 1339), (1356, 1353, 1338, 1361), (1351, 1354, 1339, 1342), (1391, 1390, 1386, 1387), (1363, 1342, 1348, 1362), (1340, 1361, 1360, 1346), (1339, 1340, 1346, 1345), (1389, 1388, 1382, 1385), (1342, 1339, 1345, 1348), (1333, 1336, 1354, 1351), (1437, 1436, 1369, 1364), (1336, 1337, 1355, 1354), (1337, 1357, 1356, 1355), (1359, 1333, 1351, 1358), (1435, 1434, 1366, 1365), (1332, 1350, 1356, 1357), (1352, 1334, 1359, 1358), (1334, 1335, 1359), (1335, 1332, 1357), (1350, 1353, 1356), (1353, 1352, 1358), (1341, 1347, 1360, 1361), (1349, 1343, 1363, 1362), (1343, 1338, 1363), (1338, 1341, 1361), (1344, 1349, 1362), (1347, 1344, 1360), (1364, 1369, 1375, 1370), (1365, 1366, 1372, 1371), (1434, 1438, 1367, 1366), (1439, 1435, 1365, 1368), (1438, 1437, 1364, 1367), (1436, 1439, 1368, 1369), (1373, 1370, 1376, 1379), (1374, 1371, 1377, 1380), (1366, 1367, 1373, 1372), (1368, 1365, 1371, 1374), (1367, 1364, 1370, 1373), (1369, 1368, 1374, 1375), (1379, 1376, 1377, 1378), (1376, 1381, 1380, 1377), (1375, 1374, 1380, 1381), (1371, 1372, 1378, 1377), (1370, 1375, 1381, 1376), (1372, 1373, 1379, 1378), (1382, 1387, 1399, 1394), (1386, 1383, 1395, 1398), (1390, 1392, 1383, 1386), (1388, 1391, 1387, 1382), (1393, 1389, 1385, 1384), (1392, 1393, 1384, 1383), (1344, 1347, 1393, 1392), (1347, 1341, 1389, 1393), (1338, 1343, 1391, 1388), (1349, 1344, 1392, 1390), (1341, 1338, 1388, 1389), (1343, 1349, 1390, 1391), (1394, 1399, 1398, 1395), (1397, 1394, 1395, 1396), (1384, 1385, 1397, 1396), (1383, 1384, 1396, 1395), (1385, 1382, 1394, 1397), (1387, 1386, 1398, 1399), (1407, 1412, 1413, 1404), (1416, 1409, 1400, 1415), (1431, 1430, 1414, 1419), (1429, 1428, 1420, 1421), (1408, 1407, 1404, 1405), (1409, 1408, 1405, 1400), (1329, 1328, 1408, 1409), (1328, 1327, 1407, 1408), (1331, 1326, 1416, 1411), (1330, 1331, 1411, 1412), (1326, 1329, 1409, 1416), (1327, 1330, 1412, 1407), (1410, 1401, 1413, 1412), (1401, 1402, 1413), (1402, 1403, 1415), (1403, 1406, 1416, 1415), (1406, 1411, 1416), (1411, 1410, 1412), (1419, 1414, 1425, 1424), (1418, 1421, 1422, 1426), (1433, 1432, 1418, 1417), (1432, 1429, 1421, 1418), (1428, 1431, 1419, 1420), (1430, 1433, 1417, 1414), (1425, 1427, 1423, 1424), (1427, 1426, 1422, 1423), (1414, 1417, 1427, 1425), (1420, 1419, 1424, 1423), (1421, 1420, 1423, 1422), (1417, 1418, 1426, 1427), (1410, 1411, 1433, 1430), (1402, 1401, 1431, 1428), (1406, 1403, 1429, 1432), (1411, 1406, 1432, 1433), (1403, 1402, 1428, 1429), (1401, 1410, 1430, 1431), (1334, 1352, 1439, 1436), (1332, 1335, 1437, 1438), (1352, 1353, 1435, 1439), (1350, 1332, 1438, 1434), (1353, 1350, 1434, 1435), (1335, 1334, 1436, 1437), (1445, 1443, 1442, 1440), (1446, 1451, 1450, 1441), (1443, 1446, 1441, 1442), (1447, 1445, 1440, 1448), (1458, 1460, 1454, 1452), (1460, 1464, 1465, 1454), (342, 343, 1447, 1444), (340, 342, 1444, 1451), (343, 344, 1445, 1447), (341, 345, 1446, 1443), (345, 340, 1451, 1446), (344, 341, 1443, 1445), (1308, 1309, 1447, 1448), (1313, 1310, 1449, 1450), (1310, 1308, 1448, 1449), (1311, 1313, 1450, 1451), (1309, 1312, 1444, 1447), (1312, 1311, 1451, 1444), (1477, 1476, 1472, 1471), (1468, 1463, 1457, 1467), (1463, 1458, 1452, 1457), (1479, 1478, 1475, 1470), (311, 307, 1468, 1462), (295, 299, 1458, 1463), (307, 295, 1463, 1468), (317, 311, 1462, 1464), (304, 317, 1464, 1460), (299, 304, 1460, 1458), (1461, 1455, 1465, 1464), (1455, 1456, 1466, 1465), (1456, 1453, 1467, 1466), (1453, 1459, 1468, 1467), (1459, 1469, 1462, 1468), (1469, 1461, 1464, 1462), (1471, 1472, 1473, 1470), (1474, 1471, 1470, 1475), (1478, 1480, 1474, 1475), (1480, 1477, 1471, 1474), (1481, 1479, 1470, 1473), (1476, 1481, 1473, 1472), (1556, 1561, 1481, 1476), (1561, 1560, 1479, 1481), (1558, 1571, 1477, 1480), (1569, 1558, 1480, 1478), (1571, 1556, 1476, 1477), (1560, 1569, 1478, 1479), (1504, 1501, 1486, 1483), (1516, 1500, 1485, 1482), (1501, 1502, 1487, 1486), (1502, 1516, 1482, 1487), (1518, 1504, 1483, 1484), (1500, 1518, 1484, 1485), (1459, 1453, 1515, 1491), (1453, 1456, 1489, 1515), (1461, 1469, 1513, 1493), (1455, 1461, 1493, 1492), (1469, 1459, 1491, 1513), (1456, 1455, 1492, 1489), (1509, 1514, 1519, 1494), (1514, 1507, 1498, 1519), (1511, 1512, 1517, 1496), (1510, 1511, 1496, 1495), (1512, 1509, 1494, 1517), (1507, 1510, 1495, 1498), (1547, 1546, 1542, 1543), (1519, 1498, 1504, 1518), (1496, 1517, 1516, 1502), (1495, 1496, 1502, 1501), (1545, 1544, 1538, 1541), (1498, 1495, 1501, 1504), (1489, 1492, 1510, 1507), (1593, 1592, 1525, 1520), (1492, 1493, 1511, 1510), (1493, 1513, 1512, 1511), (1515, 1489, 1507, 1514), (1591, 1590, 1522, 1521), (1488, 1506, 1512, 1513), (1508, 1490, 1515, 1514), (1490, 1491, 1515), (1491, 1488, 1513), (1506, 1509, 1512), (1509, 1508, 1514), (1497, 1503, 1516, 1517), (1505, 1499, 1519, 1518), (1499, 1494, 1519), (1494, 1497, 1517), (1500, 1505, 1518), (1503, 1500, 1516), (1520, 1525, 1531, 1526), (1521, 1522, 1528, 1527), (1590, 1594, 1523, 1522), (1595, 1591, 1521, 1524), (1594, 1593, 1520, 1523), (1592, 1595, 1524, 1525), (1529, 1526, 1532, 1535), (1530, 1527, 1533, 1536), (1522, 1523, 1529, 1528), (1524, 1521, 1527, 1530), (1523, 1520, 1526, 1529), (1525, 1524, 1530, 1531), (1535, 1532, 1533, 1534), (1532, 1537, 1536, 1533), (1531, 1530, 1536, 1537), (1527, 1528, 1534, 1533), (1526, 1531, 1537, 1532), (1528, 1529, 1535, 1534), (1538, 1543, 1555, 1550), (1542, 1539, 1551, 1554), (1546, 1548, 1539, 1542), (1544, 1547, 1543, 1538), (1549, 1545, 1541, 1540), (1548, 1549, 1540, 1539), (1500, 1503, 1549, 1548), (1503, 1497, 1545, 1549), (1494, 1499, 1547, 1544), (1505, 1500, 1548, 1546), (1497, 1494, 1544, 1545), (1499, 1505, 1546, 1547), (1550, 1555, 1554, 1551), (1553, 1550, 1551, 1552), (1540, 1541, 1553, 1552), (1539, 1540, 1552, 1551), (1541, 1538, 1550, 1553), (1543, 1542, 1554, 1555), (1563, 1568, 1569, 1560), (1572, 1565, 1556, 1571), (1587, 1586, 1570, 1575), (1585, 1584, 1576, 1577), (1564, 1563, 1560, 1561), (1565, 1564, 1561, 1556), (1485, 1484, 1564, 1565), (1484, 1483, 1563, 1564), (1487, 1482, 1572, 1567), (1486, 1487, 1567, 1568), (1482, 1485, 1565, 1572), (1483, 1486, 1568, 1563), (1566, 1557, 1569, 1568), (1557, 1558, 1569), (1558, 1559, 1571), (1559, 1562, 1572, 1571), (1562, 1567, 1572), (1567, 1566, 1568), (1575, 1570, 1581, 1580), (1574, 1577, 1578, 1582), (1589, 1588, 1574, 1573), (1588, 1585, 1577, 1574), (1584, 1587, 1575, 1576), (1586, 1589, 1573, 1570), (1581, 1583, 1579, 1580), (1583, 1582, 1578, 1579), (1570, 1573, 1583, 1581), (1576, 1575, 1580, 1579), (1577, 1576, 1579, 1578), (1573, 1574, 1582, 1583), (1566, 1567, 1589, 1586), (1558, 1557, 1587, 1584), (1562, 1559, 1585, 1588), (1567, 1562, 1588, 1589), (1559, 1558, 1584, 1585), (1557, 1566, 1586, 1587), (1490, 1508, 1595, 1592), (1488, 1491, 1593, 1594), (1508, 1509, 1591, 1595), (1506, 1488, 1594, 1590), (1509, 1506, 1590, 1591), (1491, 1490, 1592, 1593), (1688, 1689, 1603, 1604), (1691, 1688, 1604, 1607), (1664, 1669, 1612, 1608), (1663, 1660, 1610, 1613), (1747, 1746, 1703, 1702), (1689, 1697, 1696, 1603), (1698, 1691, 1607, 1694), (1745, 1744, 1701, 1700), (1609, 1608, 1612, 1611), (1610, 1609, 1611, 1613), (1660, 1670, 1609, 1610), (1665, 1663, 1613, 1611), (1669, 1665, 1611, 1612), (1670, 1664, 1608, 1609), (1721, 1718, 1619, 1617), (1718, 1716, 1615, 1619), (1753, 1752, 1730, 1728), (1726, 1721, 1617, 1724), (1716, 1722, 1723, 1615), (1751, 1750, 1729, 1731), (1617, 1619, 1625, 1634), (1619, 1615, 1633, 1625), (1616, 1724, 1624, 1621), (1724, 1617, 1634, 1624), (1615, 1723, 1620, 1633), (1723, 1616, 1621, 1620), (1622, 1625, 1640, 1641), (1628, 1622, 1641, 1638), (1621, 1624, 1630, 1627), (1624, 1634, 1635, 1630), (1633, 1620, 1626, 1632), (1620, 1621, 1627, 1626), (1629, 1623, 1633, 1632), (1625, 1622, 1634), (1623, 1625, 1633), (1622, 1628, 1635, 1634), (1628, 1631, 1635), (1631, 1629, 1632), (1636, 1637, 1643, 1642), (1639, 1636, 1642, 1645), (1629, 1631, 1637, 1636), (1625, 1623, 1639, 1640), (1623, 1629, 1636, 1639), (1631, 1628, 1638, 1637), (1646, 1645, 1651, 1652), (1643, 1644, 1650, 1649), (1638, 1641, 1647, 1644), (1641, 1640, 1646, 1647), (1637, 1638, 1644, 1643), (1640, 1639, 1645, 1646), (1653, 1652, 1649, 1650), (1652, 1651, 1648, 1649), (1645, 1642, 1648, 1651), (1642, 1643, 1649, 1648), (1644, 1647, 1653, 1650), (1647, 1646, 1652, 1653), (1603, 1696, 1657, 1667), (1606, 1694, 1659, 1668), (1694, 1607, 1655, 1659), (1604, 1603, 1667, 1654), (1607, 1604, 1654, 1655), (1696, 1606, 1668, 1657), (1656, 1661, 1671, 1675), (1668, 1659, 1665, 1669), (1659, 1655, 1663, 1665), (1654, 1667, 1670, 1660), (1655, 1654, 1660, 1663), (1661, 1664, 1666, 1671), (1657, 1658, 1667), (1656, 1657, 1668), (1661, 1656, 1668, 1669), (1658, 1662, 1670, 1667), (1662, 1664, 1670), (1664, 1661, 1669), (1674, 1673, 1678, 1679), (1672, 1674, 1679, 1681), (1658, 1657, 1673, 1674), (1664, 1662, 1672, 1666), (1662, 1658, 1674, 1672), (1657, 1656, 1675, 1673), (1679, 1678, 1684, 1685), (1677, 1680, 1686, 1683), (1671, 1666, 1680, 1677), (1666, 1672, 1681, 1680), (1673, 1675, 1676, 1678), (1675, 1671, 1677, 1676), (1685, 1684, 1686, 1687), (1684, 1682, 1683, 1686), (1676, 1677, 1683, 1682), (1681, 1679, 1685, 1687), (1680, 1681, 1687, 1686), (1678, 1676, 1682, 1684), (1635, 1631, 1698, 1690), (1631, 1632, 1691, 1698), (1627, 1630, 1697, 1689), (1630, 1635, 1690, 1697), (1632, 1626, 1688, 1691), (1626, 1627, 1689, 1688), (1606, 1605, 1694), (1602, 1606, 1696), (1692, 1602, 1696, 1697), (1605, 1693, 1698, 1694), (1693, 1690, 1698), (1690, 1692, 1697), (1703, 1695, 1705, 1704), (1699, 1700, 1708, 1709), (1748, 1745, 1700, 1699), (1746, 1749, 1695, 1703), (1749, 1748, 1699, 1695), (1744, 1747, 1702, 1701), (1709, 1708, 1714, 1715), (1708, 1707, 1713, 1714), (1702, 1703, 1704, 1706), (1700, 1701, 1707, 1708), (1701, 1702, 1706, 1707), (1695, 1699, 1709, 1705), (1711, 1715, 1712, 1710), (1715, 1714, 1713, 1712), (1706, 1704, 1710, 1712), (1705, 1709, 1715, 1711), (1707, 1706, 1712, 1713), (1704, 1705, 1711, 1710), (1600, 1601, 1720, 1722), (1597, 1600, 1722, 1716), (1599, 1596, 1721, 1726), (1601, 1599, 1726, 1720), (1598, 1597, 1716, 1718), (1596, 1598, 1718, 1721), (1719, 1614, 1723, 1722), (1616, 1618, 1724), (1614, 1616, 1723), (1618, 1717, 1726, 1724), (1720, 1719, 1722), (1717, 1720, 1726), (1728, 1730, 1735, 1732), (1729, 1725, 1737, 1736), (1755, 1754, 1727, 1725), (1750, 1755, 1725, 1729), (1752, 1751, 1731, 1730), (1754, 1753, 1728, 1727), (1733, 1732, 1738, 1739), (1732, 1735, 1741, 1738), (1725, 1727, 1733, 1737), (1727, 1728, 1732, 1733), (1731, 1729, 1736, 1734), (1730, 1731, 1734, 1735), (1738, 1741, 1740, 1742), (1739, 1738, 1742, 1743), (1734, 1736, 1742, 1740), (1735, 1734, 1740, 1741), (1736, 1737, 1743, 1742), (1737, 1733, 1739, 1743), (1605, 1606, 1747, 1744), (1692, 1690, 1748, 1749), (1602, 1692, 1749, 1746), (1690, 1693, 1745, 1748), (1693, 1605, 1744, 1745), (1606, 1602, 1746, 1747), (1719, 1720, 1753, 1754), (1717, 1618, 1751, 1752), (1616, 1614, 1755, 1750), (1614, 1719, 1754, 1755), (1618, 1616, 1750, 1751), (1720, 1717, 1752, 1753), (1771, 1770, 1767, 1762), (1769, 1768, 1764, 1763), (1763, 1764, 1765, 1762), (1766, 1763, 1762, 1767), (1770, 1772, 1766, 1767), (1772, 1769, 1763, 1766), (1773, 1771, 1762, 1765), (1768, 1773, 1765, 1764), (1848, 1853, 1773, 1768), (1853, 1852, 1771, 1773), (1850, 1863, 1769, 1772), (1861, 1850, 1772, 1770), (1863, 1848, 1768, 1769), (1852, 1861, 1770, 1771), (1796, 1793, 1778, 1775), (1808, 1792, 1777, 1774), (1793, 1794, 1779, 1778), (1794, 1808, 1774, 1779), (1810, 1796, 1775, 1776), (1792, 1810, 1776, 1777), (1908, 1903, 1807, 1783), (1903, 1917, 1781, 1807), (1905, 1906, 1805, 1785), (1900, 1905, 1785, 1784), (1906, 1908, 1783, 1805), (1917, 1900, 1784, 1781), (1801, 1806, 1811, 1786), (1806, 1799, 1790, 1811), (1803, 1804, 1809, 1788), (1802, 1803, 1788, 1787), (1804, 1801, 1786, 1809), (1799, 1802, 1787, 1790), (1839, 1838, 1834, 1835), (1811, 1790, 1796, 1810), (1788, 1809, 1808, 1794), (1787, 1788, 1794, 1793), (1837, 1836, 1830, 1833), (1790, 1787, 1793, 1796), (1781, 1784, 1802, 1799), (1885, 1884, 1817, 1812), (1784, 1785, 1803, 1802), (1785, 1805, 1804, 1803), (1807, 1781, 1799, 1806), (1883, 1882, 1814, 1813), (1780, 1798, 1804, 1805), (1800, 1782, 1807, 1806), (1782, 1783, 1807), (1783, 1780, 1805), (1798, 1801, 1804), (1801, 1800, 1806), (1789, 1795, 1808, 1809), (1797, 1791, 1811, 1810), (1791, 1786, 1811), (1786, 1789, 1809), (1792, 1797, 1810), (1795, 1792, 1808), (1812, 1817, 1823, 1818), (1813, 1814, 1820, 1819), (1882, 1886, 1815, 1814), (1887, 1883, 1813, 1816), (1886, 1885, 1812, 1815), (1884, 1887, 1816, 1817), (1821, 1818, 1824, 1827), (1822, 1819, 1825, 1828), (1814, 1815, 1821, 1820), (1816, 1813, 1819, 1822), (1815, 1812, 1818, 1821), (1817, 1816, 1822, 1823), (1827, 1824, 1825, 1826), (1824, 1829, 1828, 1825), (1823, 1822, 1828, 1829), (1819, 1820, 1826, 1825), (1818, 1823, 1829, 1824), (1820, 1821, 1827, 1826), (1830, 1835, 1847, 1842), (1834, 1831, 1843, 1846), (1838, 1840, 1831, 1834), (1836, 1839, 1835, 1830), (1841, 1837, 1833, 1832), (1840, 1841, 1832, 1831), (1792, 1795, 1841, 1840), (1795, 1789, 1837, 1841), (1786, 1791, 1839, 1836), (1797, 1792, 1840, 1838), (1789, 1786, 1836, 1837), (1791, 1797, 1838, 1839), (1842, 1847, 1846, 1843), (1845, 1842, 1843, 1844), (1832, 1833, 1845, 1844), (1831, 1832, 1844, 1843), (1833, 1830, 1842, 1845), (1835, 1834, 1846, 1847), (1855, 1860, 1861, 1852), (1864, 1857, 1848, 1863), (1879, 1878, 1862, 1867), (1877, 1876, 1868, 1869), (1856, 1855, 1852, 1853), (1857, 1856, 1853, 1848), (1777, 1776, 1856, 1857), (1776, 1775, 1855, 1856), (1779, 1774, 1864, 1859), (1778, 1779, 1859, 1860), (1774, 1777, 1857, 1864), (1775, 1778, 1860, 1855), (1858, 1849, 1861, 1860), (1849, 1850, 1861), (1850, 1851, 1863), (1851, 1854, 1864, 1863), (1854, 1859, 1864), (1859, 1858, 1860), (1867, 1862, 1873, 1872), (1866, 1869, 1870, 1874), (1881, 1880, 1866, 1865), (1880, 1877, 1869, 1866), (1876, 1879, 1867, 1868), (1878, 1881, 1865, 1862), (1873, 1875, 1871, 1872), (1875, 1874, 1870, 1871), (1862, 1865, 1875, 1873), (1868, 1867, 1872, 1871), (1869, 1868, 1871, 1870), (1865, 1866, 1874, 1875), (1858, 1859, 1881, 1878), (1850, 1849, 1879, 1876), (1854, 1851, 1877, 1880), (1859, 1854, 1880, 1881), (1851, 1850, 1876, 1877), (1849, 1858, 1878, 1879), (1782, 1800, 1887, 1884), (1780, 1783, 1885, 1886), (1800, 1801, 1883, 1887), (1798, 1780, 1886, 1882), (1801, 1798, 1882, 1883), (1783, 1782, 1884, 1885), (414, 411, 1889, 1897), (412, 415, 1895, 1896), (415, 414, 1897, 1895), (410, 413, 1890, 1888), (411, 410, 1888, 1889), (413, 412, 1896, 1890), (1897, 1889, 1892, 1899), (1888, 1890, 1893, 1891), (1889, 1888, 1891, 1892), (1890, 1896, 1898, 1893), (1601, 1600, 1896, 1895), (1599, 1601, 1895, 1897), (1600, 1597, 1898, 1896), (1596, 1599, 1897, 1899), (1597, 1598, 1894, 1898), (1598, 1596, 1899, 1894), (235, 242, 1904, 1901), (54, 23, 1912, 1913), (23, 235, 1901, 1912), (232, 18, 1914, 1902), (242, 232, 1902, 1904), (18, 54, 1913, 1914), (1901, 1904, 1907, 1910), (1759, 1760, 1908, 1906), (1912, 1901, 1910, 1915), (1902, 1914, 1916, 1911), (1904, 1902, 1911, 1907), (1756, 1758, 1900, 1917), (1757, 1760, 1913, 1912), (1760, 1759, 1914, 1913), (1756, 1757, 1912, 1915), (1759, 1761, 1916, 1914), (1758, 1756, 1915, 1909), (1761, 1758, 1909, 1916), (1758, 1761, 1905, 1900), (1761, 1759, 1906, 1905), (1757, 1756, 1917, 1903), (1760, 1757, 1903, 1908), (11, 98, 1918, 52), (52, 1918, 101, 6), (1918, 98, 99, 1919), (100, 1919, 53, 174), (1919, 99, 172, 53), (101, 1918, 1919, 100)])
me_circle.polygons.foreach_set('use_smooth', [True] * 1980)
me_circle.materials.append(mat_branch)
me_circle.use_remesh_preserve_volume = False
me_circle.use_remesh_preserve_attributes = False
me_circle.use_mirror_vertex_groups = False
me_circle.update()

# ---- objects
ob_branch = bpy.data.objects.new('Branch', me_circle)

# ---- transforms, parenting, visibility, modifiers, constraints
ob_branch.location = (0.0, 0.0, 0.0)
ob_branch.rotation_euler = (1.571, -0.0, 0.0)
ob_branch.scale = (0.1444, 0.1438, 0.145)
ob_branch.lineart.crease_threshold = 0.0

# ---- collection membership
col_collection_1.objects.link(ob_branch)

# ---- scene / render settings (as saved in the file)
scene.frame_start = 1; scene.frame_end = 250; scene.frame_set(1)
scene.render.engine = 'BLENDER_EEVEE_NEXT'
scene.render.resolution_percentage = 50
scene.render.dither_intensity = 0.0
scene.cycles.use_denoising = False
scene.cycles.samples = 128
scene.cycles.sampling_pattern = 'TABULATED_SOBOL'
scene.cycles.use_adaptive_sampling = False
scene.cycles.use_light_tree = False
scene.cycles.blur_glossy = 0.0
scene.cycles.sample_clamp_indirect = 0.0
scene.view_settings.view_transform = 'Standard'
bpy.context.view_layer.update()

# ---- added for rendering (the .blend has no active camera and no usable light): camera, sun
cam_auto = bpy.data.cameras.new('AutoCamera')
cam_auto.lens = 50.0
cam_auto.sensor_width = 36.0
cam_auto.clip_end = 1000.0
ob_auto_camera = bpy.data.objects.new('AutoCamera', cam_auto)
scene.collection.objects.link(ob_auto_camera)
ob_auto_camera.location = (1.44294, -1.7598, 1.31479)
ob_auto_camera.rotation_euler = (1.09748, -7.21219e-08, 0.694738)
scene.camera = ob_auto_camera
light_auto_sun = bpy.data.lights.new('AutoSun', 'SUN')
light_auto_sun.energy = 3.0
light_auto_sun.angle = 0.0523599
ob_auto_sun = bpy.data.objects.new('AutoSun', light_auto_sun)
scene.collection.objects.link(ob_auto_sun)
ob_auto_sun.rotation_euler = (0.872665, 0.174533, 0.523599)
bpy.context.view_layer.update()
